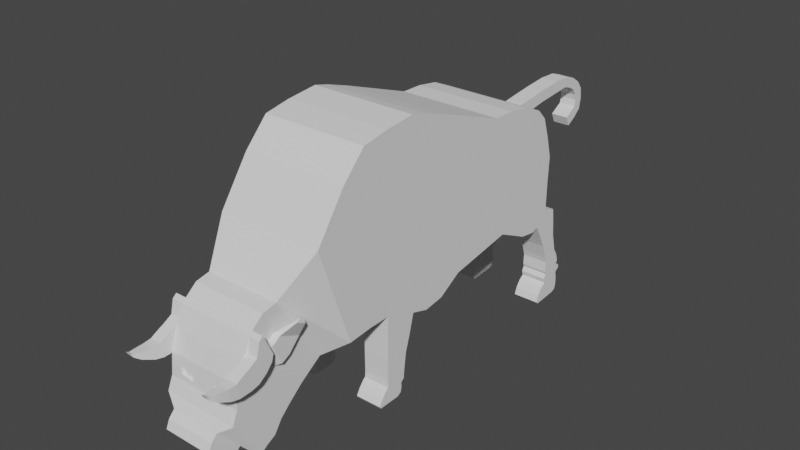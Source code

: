 # Source: bull.blend  (saved by Blender 2.91.10; exported with 4.5.12 LTS)
import bpy
from mathutils import Matrix  # noqa: F401  (used for matrix-valued properties, if any)

bpy.ops.wm.read_factory_settings(use_empty=True)
scene = bpy.context.scene
scene.name = 'Scene'

# ---- collections
col_collection = bpy.data.collections.new('Collection'); scene.collection.children.link(col_collection)

# ---- world
world_world = bpy.data.worlds.new('World'); scene.world = world_world
world_world.use_nodes = True; world_world.node_tree.nodes.clear()
_N = world_world.node_tree.nodes; _L = world_world.node_tree.links
n0 = _N.new('ShaderNodeOutputWorld'); n0.name = 'World Output'; n0.location = (300, 300)
n1 = _N.new('ShaderNodeBackground'); n1.name = 'Background'; n1.location = (10, 300)
n1.inputs[0].default_value = (0.05088, 0.05088, 0.05088, 1.0)
_L.new(n1.outputs[0], n0.inputs[0])
n0.is_active_output = True
world_world.color = (0.05088, 0.05088, 0.05088)
world_world.use_sun_shadow = False
world_world.sun_shadow_jitter_overblur = 0.0

# ---- meshes
me_cube_001 = bpy.data.meshes.new('Cube.001')
me_cube_001.from_pydata([(-1.0, 0.356, -1.448), (-1.0, -0.1392, 1.578), (-1.0, 1.649, -1.236), (-1.0, 1.33, 1.059), (1.0, 0.356, -1.448), (1.0, -0.1392, 1.578), (1.0, 1.649, -1.236), (1.0, 1.33, 1.059), (-1.0, 1.938, -1.371), (-1.0, 1.761, 1.054), (1.0, 1.938, -1.371), (1.0, 1.761, 1.054), (-1.0, 2.304, -1.545), (-1.0, 2.21, 0.9859), (1.0, 2.304, -1.545), (1.0, 2.21, 0.9859), (-1.0, 2.635, -1.595), (-1.0, 2.6, 0.8179), (1.0, 2.635, -1.595), (1.0, 2.6, 0.8179), (-1.0, 2.778, -1.545), (-1.0, 2.802, 0.6081), (1.0, 2.778, -1.545), (1.0, 2.802, 0.6081), (-1.0, 3.027, -1.264), (-1.0, 2.944, 0.1935), (1.0, 3.027, -1.264), (1.0, 2.944, 0.1935), (-1.0, 3.032, -0.7161), (-1.0, 3.055, -0.2136), (1.0, 3.032, -0.7161), (1.0, 3.055, -0.2136), (-1.0, -0.1055, -1.723), (-1.0, -0.6008, 1.727), (1.0, -0.1055, -1.723), (1.0, -0.6008, 1.727), (-1.0, -0.5042, -1.78), (-1.0, -0.8933, 1.8), (1.0, -0.5042, -1.78), (1.0, -0.8933, 1.8), (-1.0, -0.8467, -1.675), (-1.0, -1.483, 1.74), (1.0, -0.8467, -1.675), (1.0, -1.483, 1.74), (-1.0, -1.481, -1.449), (-1.0, -1.988, 1.647), (1.0, -1.481, -1.449), (1.0, -1.988, 1.647), (-1.0, -1.898, -1.453), (-1.0, -2.44, 1.172), (1.0, -1.898, -1.453), (1.0, -2.44, 1.172), (-1.0, -2.366, -1.494), (-1.0, -3.003, 0.3641), (1.0, -2.366, -1.494), (1.0, -3.003, 0.3641), (-0.7086, -2.751, -1.655), (-0.7086, -3.593, -0.3275), (0.7086, -2.751, -1.655), (0.7086, -3.593, -0.3275), (-0.7086, -3.162, -1.934), (-0.7086, -3.856, -0.3805), (0.7086, -3.162, -1.934), (0.7086, -3.856, -0.3805), (-0.7086, -3.435, -2.163), (-0.7086, -4.149, -0.6194), (0.7086, -3.435, -2.163), (0.7086, -4.149, -0.6194), (-0.7086, -3.628, -2.344), (-0.7086, -4.303, -0.9576), (0.7086, -3.628, -2.344), (0.7086, -4.303, -0.9576), (-0.7086, -3.771, -2.559), (-0.7086, -4.426, -1.32), (0.7086, -3.771, -2.559), (0.7086, -4.426, -1.32), (-0.7086, -3.933, -2.644), (-0.7086, -4.47, -1.72), (0.7086, -3.933, -2.644), (0.7086, -4.47, -1.72), (-0.7086, -4.1, -2.755), (-0.7086, -4.57, -1.957), (0.7086, -4.1, -2.755), (0.7086, -4.57, -1.957), (-0.4686, -4.233, -2.553), (-0.4686, -4.68, -2.116), (0.4686, -4.233, -2.553), (0.4686, -4.68, -2.116), (-0.4686, -4.355, -2.682), (-0.4686, -4.792, -2.237), (0.4686, -4.355, -2.682), (0.4686, -4.792, -2.237), (-0.4686, -4.488, -2.691), (-0.4686, -4.858, -2.389), (0.4686, -4.488, -2.691), (0.4686, -4.858, -2.389), (-0.4686, -4.652, -2.643), (-0.4686, -4.758, -2.527), (0.4686, -4.652, -2.643), (0.4686, -4.758, -2.527), (-0.7086, -3.509, -1.157), (0.7086, -3.509, -1.157), (-0.7086, -3.792, -1.391), (0.7086, -3.792, -1.391), (0.7086, -3.298, -2.048), (-0.7086, -3.298, -2.048), (-0.7086, -4.002, -0.5), (0.7086, -4.002, -0.5), (0.7086, -3.65, -1.274), (-0.7086, -3.65, -1.274), (-0.7086, -3.932, -1.067), (0.7086, -3.932, -1.067), (-0.7086, -4.075, -0.5597), (0.7086, -4.075, -0.5597), (0.7086, -3.721, -1.333), (0.7086, -3.826, -0.887), (-0.7086, -3.721, -1.333), (-0.7086, -3.826, -0.887), (-0.7086, -3.898, -0.9461), (0.7086, -3.898, -0.9461), (0.9208, -4.149, -0.6194), (0.9208, -3.932, -1.067), (0.9208, -4.075, -0.5597), (0.9208, -3.898, -0.9461), (0.7086, -4.207, -0.8661), (0.7086, -4.043, -1.195), (0.9208, -4.207, -0.8661), (0.9208, -4.043, -1.195), (0.7086, -4.365, -0.9587), (0.7086, -4.2, -1.307), (0.9208, -4.365, -0.9587), (0.9208, -4.2, -1.307), (0.7086, -4.493, -1.019), (0.7086, -4.348, -1.344), (0.9208, -4.493, -1.019), (0.9208, -4.348, -1.344), (0.7086, -4.616, -1.087), (0.7086, -4.574, -1.354), (0.9207, -4.616, -1.087), (0.9208, -4.574, -1.354), (0.717, -4.761, -1.1), (0.7096, -4.731, -1.317), (0.9123, -4.761, -1.1), (0.9197, -4.731, -1.317), (0.7395, -4.948, -1.09), (0.7306, -4.948, -1.217), (0.8898, -4.948, -1.09), (0.8987, -4.948, -1.217), (0.7577, -5.057, -1.083), (0.7544, -5.073, -1.126), (0.8716, -5.057, -1.083), (0.8749, -5.073, -1.126), (0.767, -5.12, -1.051), (0.767, -5.12, -1.051), (0.8623, -5.12, -1.051), (0.8623, -5.12, -1.051), (-0.9208, -4.149, -0.6194), (-0.9208, -3.932, -1.067), (-0.9208, -4.075, -0.5597), (-0.9208, -3.898, -0.9461), (-0.7086, -4.149, -0.6194), (-0.7086, -3.932, -1.067), (-0.7086, -4.075, -0.5597), (-0.7086, -3.898, -0.9461), (-0.9208, -4.207, -0.8661), (-0.9208, -4.043, -1.195), (-0.7086, -4.207, -0.8661), (-0.7086, -4.043, -1.195), (-0.9208, -4.365, -0.9587), (-0.9208, -4.2, -1.307), (-0.7086, -4.365, -0.9587), (-0.7086, -4.2, -1.307), (-0.9208, -4.493, -1.019), (-0.9208, -4.348, -1.344), (-0.7086, -4.493, -1.019), (-0.7086, -4.348, -1.344), (-0.9207, -4.616, -1.087), (-0.9208, -4.574, -1.354), (-0.7086, -4.616, -1.087), (-0.7086, -4.574, -1.354), (-0.9123, -4.761, -1.1), (-0.9197, -4.731, -1.317), (-0.717, -4.761, -1.1), (-0.7096, -4.731, -1.317), (-0.8898, -4.948, -1.09), (-0.8987, -4.948, -1.217), (-0.7395, -4.948, -1.09), (-0.7306, -4.948, -1.217), (-0.8716, -5.057, -1.083), (-0.8749, -5.073, -1.126), (-0.7577, -5.057, -1.083), (-0.7544, -5.073, -1.126), (-0.8623, -5.12, -1.051), (-0.8623, -5.12, -1.051), (-0.767, -5.12, -1.051), (-0.767, -5.12, -1.051), (0.0, 1.649, -1.236), (0.0, 1.33, 1.059), (0.0, 0.356, -1.448), (0.0, -0.1392, 1.578), (0.0, 1.938, -1.371), (0.0, 1.761, 1.054), (0.0, 2.304, -1.545), (0.0, 2.21, 0.9859), (0.0, 2.635, -1.595), (0.0, 2.6, 0.8179), (0.0, 2.778, -1.545), (0.0, 2.802, 0.6081), (0.0, 3.027, -1.264), (0.0, 2.944, 0.1935), (0.0, 3.032, -0.7161), (0.0, 3.055, -0.2136), (0.0, -0.1055, -1.723), (0.0, -0.6008, 1.727), (0.0, -0.5042, -1.78), (0.0, -0.8933, 1.8), (0.0, -0.8467, -1.675), (0.0, -1.483, 1.74), (0.0, -1.481, -1.449), (0.0, -1.988, 1.647), (0.0, -1.898, -1.453), (0.0, -2.44, 1.172), (0.0, -2.366, -1.494), (0.0, -3.003, 0.3641), (0.0, -2.751, -1.655), (0.0, -3.593, -0.3275), (0.0, -3.162, -1.934), (0.0, -3.856, -0.3805), (0.0, -3.435, -2.163), (0.0, -4.149, -0.6194), (0.0, -3.628, -2.344), (0.0, -4.303, -0.9576), (0.0, -3.771, -2.559), (0.0, -4.426, -1.32), (0.0, -3.933, -2.644), (0.0, -4.47, -1.72), (0.0, -4.1, -2.755), (0.0, -4.57, -1.957), (0.0, -4.233, -2.553), (0.0, -4.68, -2.116), (0.0, -4.355, -2.682), (0.0, -4.792, -2.237), (0.0, -4.488, -2.691), (0.0, -4.858, -2.389), (0.0, -4.652, -2.643), (0.0, -4.758, -2.527), (0.0, -4.002, -0.5), (0.0, -3.298, -2.048), (0.0, -4.075, -0.5597), (0.7086, -3.809, -2.579), (-0.7086, -3.809, -2.579), (-0.7086, -4.436, -1.415), (0.7086, -4.436, -1.415), (0.0, -4.436, -1.415), (0.0, -3.809, -2.579), (-0.2362, -4.47, -1.72), (-0.4724, -4.47, -1.72), (0.4724, -4.47, -1.72), (0.2362, -4.47, -1.72), (0.0, -4.448, -1.517), (0.0, -4.459, -1.619), (-0.7086, -4.459, -1.619), (-0.7086, -4.448, -1.517), (0.7086, -4.459, -1.619), (0.7086, -4.448, -1.517), (0.2362, -4.436, -1.415), (0.4724, -4.436, -1.415), (-0.4724, -4.436, -1.415), (-0.2362, -4.436, -1.415), (0.4724, -4.405, -1.517), (0.4724, -4.459, -1.619), (0.2362, -4.405, -1.517), (0.2362, -4.459, -1.619), (-0.2362, -4.405, -1.517), (-0.2362, -4.459, -1.619), (-0.4724, -4.405, -1.517), (-0.4724, -4.459, -1.619), (-0.4213, -4.416, -1.619), (-0.4724, -4.412, -1.588), (-0.2833, -4.416, -1.619), (-0.2362, -4.412, -1.588), (0.2362, -4.412, -1.588), (0.2963, -4.416, -1.619), (0.4142, -4.416, -1.619), (0.4724, -4.411, -1.588), (-0.5056, -4.448, -1.517), (-0.4724, -4.462, -1.651), (-0.2041, -4.448, -1.517), (-0.2362, -4.445, -1.494), (-0.5097, -4.459, -1.619), (-0.4724, -4.445, -1.497), (-0.2034, -4.459, -1.619), (-0.2362, -4.463, -1.653), (-0.4185, -4.445, -1.496), (0.4724, -4.444, -1.488), (0.2086, -4.459, -1.619), (0.2362, -4.445, -1.494), (0.5124, -4.459, -1.619), (0.4724, -4.463, -1.654), (0.2099, -4.448, -1.517), (0.2362, -4.462, -1.651), (0.5042, -4.448, -1.517), (0.8324, -3.826, -0.887), (0.8324, -3.65, -1.274), (0.7224, -3.721, -1.333), (0.7224, -3.898, -0.9461), (0.7086, -3.791, -0.8842), (0.7086, -3.497, -1.191), (0.8324, -3.791, -0.8842), (0.8324, -3.497, -1.191), (0.7086, -3.678, -0.7976), (0.7086, -3.291, -0.9725), (0.8324, -3.678, -0.7976), (0.8324, -3.291, -0.9725), (0.9215, -3.473, -0.6157), (0.9215, -3.29, -0.6982), (0.9799, -3.473, -0.6157), (0.9799, -3.29, -0.6982), (0.9387, -3.379, -0.5938), (0.9387, -3.304, -0.6275), (0.9626, -3.379, -0.5938), (0.9626, -3.304, -0.6275), (-0.8231, -3.565, -1.232), (-0.8231, -3.807, -0.8821), (-0.7086, -3.807, -0.8821), (-0.7086, -3.565, -1.232), (-0.7282, -3.898, -0.9461), (-0.8231, -3.826, -0.887), (-0.7282, -3.721, -1.333), (-0.8231, -3.65, -1.274), (-0.8231, -3.36, -1.068), (-0.8231, -3.722, -0.8447), (-0.7086, -3.36, -1.068), (-0.7086, -3.722, -0.8447), (-0.886, -3.292, -0.8036), (-0.886, -3.542, -0.7067), (-0.814, -3.292, -0.8036), (-0.814, -3.542, -0.7067), (-0.8659, -3.315, -0.6572), (-0.8659, -3.426, -0.6143), (-0.834, -3.315, -0.6572), (-0.834, -3.426, -0.6143), (-0.8592, -3.329, -0.6233), (-0.8592, -3.393, -0.5985), (-0.8407, -3.329, -0.6233), (-0.8407, -3.393, -0.5985), (0.3333, 2.802, 0.6081), (0.6667, 2.802, 0.6081), (0.3333, 2.944, 0.1935), (0.6667, 2.944, 0.1935), (1.0, 2.897, 0.3317), (1.0, 2.849, 0.4699), (-1.0, 2.897, 0.3317), (-1.0, 2.849, 0.4699), (-0.6667, 2.802, 0.6081), (-0.3333, 2.802, 0.6081), (-0.6667, 2.944, 0.1935), (-0.3333, 2.944, 0.1935), (2.557e-17, 2.813, 0.5851), (0.0, 2.897, 0.3317), (-0.6667, 2.849, 0.4699), (-0.6667, 2.897, 0.3317), (-0.3333, 2.849, 0.4699), (-0.3333, 2.897, 0.3317), (0.3333, 2.813, 0.5851), (0.3333, 2.897, 0.3317), (0.6667, 2.849, 0.4699), (0.6667, 2.897, 0.3317), (1.082e-17, 3.134, 0.6353), (-1.061e-17, 3.229, 0.4006), (0.3333, 3.134, 0.6353), (0.3333, 3.229, 0.4006), (1.667e-17, 3.738, 0.7074), (-3.03e-18, 3.758, 0.4805), (0.3333, 3.738, 0.7074), (0.3333, 3.758, 0.4805), (1.667e-17, 4.228, 0.751), (-3.03e-18, 4.248, 0.5241), (0.3333, 4.228, 0.751), (0.3333, 4.248, 0.5241), (4.545e-18, 4.591, 0.7355), (-6.061e-18, 4.543, 0.5495), (0.3333, 4.591, 0.7355), (0.3333, 4.543, 0.5495), (6.061e-18, 4.809, 0.6621), (0.0, 4.699, 0.4966), (0.3333, 4.809, 0.6621), (0.3333, 4.699, 0.4966), (6.061e-18, 4.998, 0.5367), (1.212e-17, 4.834, 0.4258), (0.3333, 4.998, 0.5367), (0.3333, 4.834, 0.4258), (2.121e-17, 5.122, 0.3715), (3.333e-17, 4.931, 0.2879), (0.3333, 5.122, 0.3715), (0.3333, 4.931, 0.2879), (2.273e-17, 5.148, 0.1617), (5.606e-17, 4.957, 0.1736), (0.3333, 5.148, 0.1617), (0.3333, 4.957, 0.1736), (7.576e-18, 5.112, -0.04924), (5.758e-17, 4.935, 0.03773), (0.3333, 5.112, -0.04924), (0.3333, 4.935, 0.03773), (8.272e-25, 4.951, -0.1898), (6.667e-17, 4.821, -0.02781), (0.3333, 4.951, -0.1898), (0.3333, 4.821, -0.02781), (-4.545e-18, 4.757, -0.3003), (6.818e-17, 4.675, -0.1109), (0.3333, 4.757, -0.3003), (0.3333, 4.675, -0.1109), (0.5, 0.356, -1.448), (0.5, 3.055, -0.2136), (0.5, -0.1055, -1.723), (0.5, -0.5042, -1.78), (0.5, -0.8467, -1.675), (0.5, -1.481, -1.449), (0.5, -1.898, -1.453), (0.5, -2.366, -1.494), (0.3543, -2.751, -1.655), (0.3543, -3.162, -1.934), (0.3543, -3.435, -2.163), (0.3543, -3.628, -2.344), (0.3543, -3.771, -2.559), (0.3543, -3.933, -2.644), (0.3543, -4.1, -2.755), (0.2343, -4.233, -2.553), (0.2343, -4.355, -2.682), (0.2343, -4.488, -2.691), (0.2343, -4.652, -2.643), (0.5, 1.649, -1.236), (0.5, 1.938, -1.371), (0.5, 2.304, -1.545), (0.5, 2.635, -1.595), (0.5, 2.778, -1.545), (0.5, 3.027, -1.264), (0.5, 3.032, -0.7161), (0.3543, -4.57, -1.957), (0.2343, -4.68, -2.116), (0.2343, -4.792, -2.237), (0.2343, -4.858, -2.389), (0.2343, -4.758, -2.527), (0.3543, -3.298, -2.048), (0.3543, -3.809, -2.579), (-0.5, 1.649, -1.236), (-0.5, 1.938, -1.371), (-0.5, 2.304, -1.545), (-0.5, 2.635, -1.595), (-0.5, 2.778, -1.545), (-0.5, 3.027, -1.264), (-0.5, 3.032, -0.7161), (-0.3543, -4.57, -1.957), (-0.2343, -4.68, -2.116), (-0.2343, -4.792, -2.237), (-0.2343, -4.858, -2.389), (-0.2343, -4.758, -2.527), (-0.3543, -3.298, -2.048), (-0.5, 0.356, -1.448), (-0.5, 3.055, -0.2136), (-0.5, -0.1055, -1.723), (-0.5, -0.5042, -1.78), (-0.5, -0.8467, -1.675), (-0.5, -1.481, -1.449), (-0.5, -1.898, -1.453), (-0.5, -2.366, -1.494), (-0.3543, -2.751, -1.655), (-0.3543, -3.162, -1.934), (-0.3543, -3.435, -2.163), (-0.3543, -3.628, -2.344), (-0.3543, -3.771, -2.559), (-0.3543, -3.933, -2.644), (-0.3543, -4.1, -2.755), (-0.2343, -4.233, -2.553), (-0.2343, -4.355, -2.682), (-0.2343, -4.488, -2.691), (-0.2343, -4.652, -2.643), (-0.3543, -3.809, -2.579), (-1.0, 2.869, -1.722), (1.0, 2.869, -1.722), (-1.0, 3.299, -1.361), (1.0, 3.299, -1.361), (0.5, 2.869, -1.722), (0.5, 3.299, -1.361), (-0.5, 2.869, -1.722), (-0.5, 3.299, -1.361), (-1.0, 2.944, -1.862), (1.0, 2.944, -1.862), (-1.0, 3.335, -1.666), (1.0, 3.335, -1.666), (0.5, 2.944, -1.862), (0.5, 3.335, -1.666), (-0.5, 2.944, -1.862), (-0.5, 3.335, -1.666), (-1.0, 3.038, -2.048), (1.0, 3.038, -2.048), (-1.0, 3.36, -1.932), (1.0, 3.36, -1.932), (0.5, 3.038, -2.048), (0.5, 3.36, -1.932), (-0.5, 3.038, -2.048), (-0.5, 3.36, -1.932), (-1.0, 3.145, -2.347), (1.0, 3.145, -2.347), (-1.0, 3.445, -2.288), (1.0, 3.445, -2.288), (0.5, 3.145, -2.347), (0.5, 3.445, -2.288), (-0.5, 3.145, -2.347), (-0.5, 3.445, -2.288), (-1.0, 3.173, -2.453), (1.0, 3.173, -2.453), (-1.0, 3.524, -2.411), (1.0, 3.524, -2.411), (0.5, 3.173, -2.453), (0.5, 3.524, -2.411), (-0.5, 3.173, -2.453), (-0.5, 3.524, -2.411), (-1.0, 3.164, -2.661), (1.0, 3.164, -2.661), (-1.0, 3.572, -2.567), (1.0, 3.572, -2.567), (0.5, 3.164, -2.661), (0.5, 3.572, -2.567), (-0.5, 3.164, -2.661), (-0.5, 3.572, -2.567), (-1.0, 3.187, -2.712), (1.0, 3.187, -2.712), (-1.0, 3.532, -2.642), (1.0, 3.532, -2.642), (0.5, 3.187, -2.712), (0.5, 3.532, -2.642), (-0.5, 3.187, -2.712), (-0.5, 3.532, -2.642), (-1.0, 3.135, -2.798), (1.0, 3.135, -2.798), (-1.0, 3.623, -2.682), (1.0, 3.623, -2.682), (0.5, 3.135, -2.798), (0.5, 3.623, -2.682), (-0.5, 3.135, -2.798), (-0.5, 3.623, -2.682), (-1.0, 3.149, -2.855), (1.0, 3.149, -2.855), (-1.0, 3.637, -2.751), (1.0, 3.637, -2.751), (0.5, 3.149, -2.855), (0.5, 3.637, -2.751), (-0.5, 3.149, -2.855), (-0.5, 3.637, -2.751), (-1.0, 3.165, -2.899), (1.0, 3.165, -2.899), (-1.0, 3.544, -2.811), (1.0, 3.544, -2.811), (0.5, 3.165, -2.899), (0.5, 3.544, -2.811), (-0.5, 3.165, -2.899), (-0.5, 3.544, -2.811), (-1.0, 3.067, -2.967), (1.0, 3.067, -2.967), (-1.0, 3.571, -2.976), (1.0, 3.571, -2.976), (0.5, 3.067, -2.967), (0.5, 3.571, -2.976), (-0.5, 3.067, -2.967), (-0.5, 3.571, -2.976), (-1.0, 2.974, -3.092), (1.0, 2.974, -3.092), (-1.0, 3.569, -3.089), (1.0, 3.569, -3.089), (0.5, 2.974, -3.092), (0.5, 3.569, -3.089), (-0.5, 2.974, -3.092), (-0.5, 3.569, -3.089), (-1.0, 2.923, -3.228), (1.0, 2.923, -3.228), (-1.0, 3.547, -3.192), (1.0, 3.547, -3.192), (0.5, 2.923, -3.228), (0.5, 3.547, -3.192), (-0.5, 2.923, -3.228), (-0.5, 3.547, -3.192), (-1.0, 2.965, -3.269), (1.0, 2.965, -3.269), (-1.0, 3.458, -3.232), (1.0, 3.458, -3.232), (0.5, 2.965, -3.269), (0.5, 3.458, -3.232), (-0.5, 2.965, -3.269), (-0.5, 3.458, -3.232), (0.5, -0.9391, -2.036), (1.0, -0.9391, -2.036), (0.5, -1.482, -1.878), (1.0, -1.482, -1.878), (-1.0, -0.9391, -2.036), (-1.0, -1.482, -1.878), (-0.5, -0.9391, -2.036), (-0.5, -1.482, -1.878), (0.5, -1.036, -2.354), (1.0, -1.036, -2.354), (0.5, -1.489, -2.279), (1.0, -1.489, -2.279), (-1.0, -1.036, -2.354), (-1.0, -1.489, -2.279), (-0.5, -1.036, -2.354), (-0.5, -1.489, -2.279), (0.5, -1.081, -2.718), (1.0, -1.081, -2.718), (0.5, -1.484, -2.7), (1.0, -1.484, -2.7), (-1.0, -1.081, -2.718), (-1.0, -1.484, -2.7), (-0.5, -1.081, -2.718), (-0.5, -1.484, -2.7), (0.5, -1.089, -2.835), (1.0, -1.089, -2.835), (0.5, -1.493, -2.817), (1.0, -1.493, -2.817), (-1.0, -1.089, -2.835), (-1.0, -1.493, -2.817), (-0.5, -1.089, -2.835), (-0.5, -1.493, -2.817), (0.5, -1.154, -2.883), (1.0, -1.154, -2.883), (0.5, -1.557, -2.873), (1.0, -1.557, -2.873), (-1.0, -1.154, -2.883), (-1.0, -1.557, -2.873), (-0.5, -1.154, -2.883), (-0.5, -1.557, -2.873), (0.5, -1.148, -2.981), (1.0, -1.148, -2.981), (0.5, -1.634, -2.971), (1.0, -1.634, -2.971), (-1.0, -1.148, -2.981), (-1.0, -1.634, -2.971), (-0.5, -1.148, -2.981), (-0.5, -1.634, -2.971), (0.5, -1.168, -3.071), (1.0, -1.168, -3.071), (0.5, -1.702, -3.086), (1.0, -1.702, -3.086), (-1.0, -1.168, -3.071), (-1.0, -1.702, -3.086), (-0.5, -1.168, -3.071), (-0.5, -1.702, -3.086), (0.5, -1.248, -3.121), (1.0, -1.248, -3.121), (0.5, -1.676, -3.127), (1.0, -1.676, -3.127), (-1.0, -1.248, -3.121), (-1.0, -1.676, -3.127), (-0.5, -1.248, -3.121), (-0.5, -1.676, -3.127)], [], [(0, 1, 3, 2), (7, 6, 10, 11), (6, 7, 5, 4), (412, 4, 34, 414), (431, 6, 4, 412), (197, 3, 1, 199), (11, 10, 14, 15), (445, 2, 8, 446), (197, 7, 11, 201), (2, 3, 9, 8), (447, 12, 16, 448), (446, 8, 12, 447), (201, 11, 15, 203), (8, 9, 13, 12), (205, 19, 23, 347, 346, 207), (203, 15, 19, 205), (12, 13, 17, 16), (15, 14, 18, 19), (23, 22, 26, 27, 350, 351), (16, 17, 21, 20), (19, 18, 22, 23), (448, 16, 20, 449), (209, 348, 349, 27, 31, 413, 211), (22, 435, 482, 479), (367, 350, 27, 349), (20, 21, 353, 352, 25, 24), (437, 413, 31, 30), (24, 25, 29, 28), (27, 26, 30, 31), (450, 24, 28, 451), (213, 33, 37, 215), (199, 1, 33, 213), (4, 5, 35, 34), (1, 0, 32, 33), (415, 38, 42, 416), (34, 35, 39, 38), (414, 34, 38, 415), (33, 32, 36, 37), (41, 40, 44, 45), (37, 36, 40, 41), (215, 37, 41, 217), (38, 39, 43, 42), (219, 45, 49, 221), (217, 41, 45, 219), (42, 43, 47, 46), (46, 417, 592, 593), (418, 50, 54, 419), (46, 47, 51, 50), (417, 46, 50, 418), (45, 44, 48, 49), (223, 53, 57, 225), (49, 48, 52, 53), (221, 49, 53, 223), (50, 51, 55, 54), (58, 59, 63, 101, 62), (54, 55, 59, 58), (419, 54, 58, 420), (53, 52, 56, 57), (443, 104, 66, 422), (420, 58, 62, 421), (57, 56, 60, 100, 61), (225, 57, 61, 227), (229, 65, 69, 231), (109, 105, 64, 102, 116), (248, 112, 65, 229), (113, 67, 120, 122), (423, 70, 74, 424), (66, 103, 111, 67, 71, 70), (422, 66, 70, 423), (65, 110, 102, 64, 68, 69), (444, 249, 78, 425), (69, 68, 72, 73), (231, 69, 73, 233), (70, 71, 75, 74), (235, 255, 256, 77, 81, 452, 237), (251, 250, 76, 77, 261, 262), (276, 289, 286), (249, 252, 264, 263, 79, 78), (426, 82, 86, 427), (78, 79, 83, 82), (425, 78, 82, 426), (77, 76, 80, 81), (85, 84, 88, 89), (81, 80, 84, 85), (452, 81, 85, 453), (82, 83, 87, 86), (454, 89, 93, 455), (453, 85, 89, 454), (86, 87, 91, 90), (427, 86, 90, 428), (429, 94, 98, 430), (90, 91, 95, 94), (428, 90, 94, 429), (89, 88, 92, 93), (476, 456, 97, 96), (93, 92, 96, 97), (455, 93, 97, 456), (94, 95, 99, 98), (104, 108, 114, 103, 66), (62, 101, 108, 104), (101, 63, 107, 115, 108), (227, 61, 106, 246), (118, 116, 102, 110), (61, 100, 109, 117, 106), (100, 60, 105, 109), (421, 62, 104, 443), (112, 118, 110, 65), (106, 117, 118, 112), (109, 116, 328, 329), (114, 119, 111, 103), (303, 108, 307, 309), (115, 107, 113, 119), (246, 106, 112, 248), (123, 122, 120, 121), (67, 111, 125, 124), (111, 119, 123, 121), (119, 113, 122, 123), (126, 124, 128, 130), (111, 121, 127, 125), (120, 67, 124, 126), (121, 120, 126, 127), (129, 131, 135, 133), (124, 125, 129, 128), (125, 127, 131, 129), (127, 126, 130, 131), (134, 132, 136, 138), (131, 130, 134, 135), (130, 128, 132, 134), (128, 129, 133, 132), (136, 137, 141, 140), (132, 133, 137, 136), (133, 135, 139, 137), (135, 134, 138, 139), (141, 143, 147, 145), (137, 139, 143, 141), (139, 138, 142, 143), (138, 136, 140, 142), (146, 144, 148, 150), (143, 142, 146, 147), (142, 140, 144, 146), (140, 141, 145, 144), (149, 151, 155, 153), (144, 145, 149, 148), (145, 147, 151, 149), (147, 146, 150, 151), (152, 153, 155, 154), (151, 150, 154, 155), (150, 148, 152, 154), (148, 149, 153, 152), (158, 156, 160, 162), (163, 162, 160, 161), (156, 157, 165, 164), (157, 159, 163, 161), (159, 158, 162, 163), (166, 164, 168, 170), (157, 161, 167, 165), (160, 156, 164, 166), (161, 160, 166, 167), (169, 171, 175, 173), (164, 165, 169, 168), (165, 167, 171, 169), (167, 166, 170, 171), (174, 172, 176, 178), (171, 170, 174, 175), (170, 168, 172, 174), (168, 169, 173, 172), (176, 177, 181, 180), (172, 173, 177, 176), (173, 175, 179, 177), (175, 174, 178, 179), (181, 183, 187, 185), (177, 179, 183, 181), (179, 178, 182, 183), (178, 176, 180, 182), (186, 184, 188, 190), (183, 182, 186, 187), (182, 180, 184, 186), (180, 181, 185, 184), (189, 191, 195, 193), (184, 185, 189, 188), (185, 187, 191, 189), (187, 186, 190, 191), (192, 193, 195, 194), (191, 190, 194, 195), (190, 188, 192, 194), (188, 189, 193, 192), (157, 156, 158, 159), (107, 246, 248, 113), (467, 226, 247, 457), (63, 227, 246, 107), (441, 243, 245, 442), (430, 442, 245, 244), (474, 240, 242, 475), (475, 242, 244, 476), (473, 238, 240, 474), (439, 239, 241, 440), (440, 241, 243, 441), (438, 237, 239, 439), (471, 234, 236, 472), (472, 236, 238, 473), (272, 295, 300), (79, 257, 258, 235, 237, 438, 83), (71, 231, 233, 75), (477, 254, 234, 471), (468, 228, 230, 469), (469, 230, 232, 470), (113, 248, 229, 67), (67, 229, 231, 71), (59, 225, 227, 63), (466, 224, 226, 467), (457, 247, 228, 468), (465, 222, 224, 466), (51, 221, 223, 55), (55, 223, 225, 59), (463, 218, 220, 464), (464, 220, 222, 465), (462, 216, 218, 463), (43, 217, 219, 47), (47, 219, 221, 51), (39, 215, 217, 43), (460, 212, 214, 461), (461, 214, 216, 462), (5, 199, 213, 35), (35, 213, 215, 39), (436, 208, 210, 437), (451, 459, 211, 210), (363, 359, 209, 357), (435, 206, 208, 436), (25, 356, 357, 209, 211, 459, 29), (434, 204, 206, 435), (13, 203, 205, 17), (17, 205, 207, 355, 354, 21), (9, 201, 203, 13), (432, 200, 202, 433), (433, 202, 204, 434), (3, 197, 201, 9), (431, 196, 200, 432), (7, 197, 199, 5), (445, 196, 198, 458), (458, 198, 212, 460), (470, 232, 254, 477), (75, 233, 253, 265, 266, 252), (74, 75, 252, 249), (233, 73, 251, 267, 268, 253), (73, 72, 250, 251), (424, 74, 249, 444), (263, 297, 298, 257, 79), (270, 283, 282, 272, 300, 298), (252, 266, 294, 301, 264), (264, 301, 297, 263), (266, 265, 296, 294), (269, 271, 281, 282, 283, 284), (265, 253, 259, 299, 296), (271, 299, 295, 272, 281), (260, 291, 292, 255, 235), (274, 279, 277, 276, 286, 292), (253, 268, 288, 287, 259), (259, 287, 291, 260), (268, 267, 290, 293, 288), (273, 275, 278, 277, 279, 280), (267, 251, 262, 285, 290), (275, 285, 289, 276, 278), (277, 278, 276), (280, 279, 274), (282, 281, 272), (284, 283, 270), (287, 288, 273), (286, 289, 261, 77, 256), (290, 285, 275), (291, 287, 273, 280, 274), (292, 291, 274), (289, 285, 262, 261), (288, 293, 290, 275, 273), (292, 286, 256, 255), (297, 301, 269, 284, 270), (298, 297, 270), (295, 299, 259, 260), (294, 296, 271, 269), (298, 300, 258, 257), (300, 295, 260, 235, 258), (301, 294, 269), (296, 299, 271), (303, 302, 305, 304), (114, 108, 303, 304), (115, 119, 305, 302), (119, 114, 304, 305), (306, 308, 312, 310), (108, 115, 306, 307), (115, 302, 308, 306), (302, 303, 309, 308), (310, 312, 316, 314), (307, 306, 310, 311), (309, 307, 311, 313), (308, 309, 313, 312), (317, 315, 319, 321), (311, 310, 314, 315), (313, 311, 315, 317), (312, 313, 317, 316), (319, 318, 320, 321), (316, 317, 321, 320), (314, 316, 320, 318), (315, 314, 318, 319), (117, 109, 325, 324), (327, 117, 324, 323), (109, 329, 322, 325), (324, 325, 332, 333), (329, 327, 323, 322), (118, 117, 327, 326), (116, 118, 326, 328), (327, 329, 328, 326), (331, 333, 337, 335), (325, 322, 330, 332), (323, 324, 333, 331), (322, 323, 331, 330), (337, 336, 340, 341), (330, 331, 335, 334), (333, 332, 336, 337), (332, 330, 334, 336), (340, 338, 342, 344), (336, 334, 338, 340), (335, 337, 341, 339), (334, 335, 339, 338), (345, 344, 342, 343), (339, 341, 345, 343), (338, 339, 343, 342), (341, 340, 344, 345), (352, 361, 356, 25), (361, 363, 357, 356), (21, 354, 360, 353), (353, 360, 361, 352), (354, 355, 362, 360), (360, 362, 363, 361), (355, 207, 358, 362), (362, 358, 359, 363), (359, 365, 348, 209), (365, 367, 349, 348), (207, 346, 364, 358), (358, 364, 370, 368), (346, 347, 366, 364), (364, 366, 367, 365), (347, 23, 351, 366), (366, 351, 350, 367), (371, 369, 373, 375), (364, 365, 371, 370), (359, 358, 368, 369), (365, 359, 369, 371), (372, 374, 378, 376), (370, 371, 375, 374), (368, 370, 374, 372), (369, 368, 372, 373), (377, 376, 380, 381), (373, 372, 376, 377), (375, 373, 377, 379), (374, 375, 379, 378), (383, 381, 385, 387), (379, 377, 381, 383), (378, 379, 383, 382), (376, 378, 382, 380), (384, 386, 390, 388), (382, 383, 387, 386), (380, 382, 386, 384), (381, 380, 384, 385), (391, 389, 393, 395), (385, 384, 388, 389), (387, 385, 389, 391), (386, 387, 391, 390), (394, 395, 399, 398), (390, 391, 395, 394), (388, 390, 394, 392), (389, 388, 392, 393), (396, 398, 402, 400), (392, 394, 398, 396), (393, 392, 396, 397), (395, 393, 397, 399), (403, 401, 405, 407), (397, 396, 400, 401), (399, 397, 401, 403), (398, 399, 403, 402), (404, 406, 410, 408), (402, 403, 407, 406), (400, 402, 406, 404), (401, 400, 404, 405), (408, 410, 411, 409), (405, 404, 408, 409), (407, 405, 409, 411), (406, 407, 411, 410), (232, 424, 444, 254), (6, 431, 432, 10), (14, 433, 434, 18), (10, 432, 433, 14), (18, 434, 435, 22), (435, 436, 483, 482), (26, 436, 437, 30), (83, 438, 439, 87), (91, 440, 441, 95), (87, 439, 440, 91), (98, 99, 442, 430), (95, 441, 442, 99), (226, 421, 443, 247), (240, 428, 429, 242), (242, 429, 430, 244), (238, 427, 428, 240), (234, 425, 426, 236), (236, 426, 427, 238), (254, 444, 425, 234), (228, 422, 423, 230), (230, 423, 424, 232), (224, 420, 421, 226), (247, 443, 422, 228), (222, 419, 420, 224), (218, 417, 418, 220), (220, 418, 419, 222), (216, 416, 417, 218), (212, 414, 415, 214), (214, 415, 416, 216), (210, 211, 413, 437), (196, 431, 412, 198), (198, 412, 414, 212), (72, 470, 477, 250), (0, 458, 460, 32), (2, 445, 458, 0), (28, 29, 459, 451), (36, 461, 462, 40), (32, 460, 461, 36), (44, 40, 594, 595), (48, 464, 465, 52), (44, 463, 464, 48), (52, 465, 466, 56), (105, 457, 468, 64), (56, 466, 467, 60), (68, 469, 470, 72), (64, 468, 469, 68), (250, 477, 471, 76), (80, 472, 473, 84), (76, 471, 472, 80), (84, 473, 474, 88), (92, 475, 476, 96), (88, 474, 475, 92), (60, 467, 457, 105), (243, 455, 456, 245), (244, 245, 456, 476), (239, 453, 454, 241), (241, 454, 455, 243), (237, 452, 453, 239), (208, 450, 451, 210), (206, 449, 450, 208), (204, 448, 449, 206), (200, 446, 447, 202), (202, 447, 448, 204), (196, 445, 446, 200), (484, 478, 486, 492), (481, 479, 487, 489), (24, 450, 485, 480), (450, 449, 484, 485), (20, 24, 480, 478), (436, 26, 481, 483), (449, 20, 478, 484), (26, 22, 479, 481), (487, 490, 498, 495), (490, 491, 499, 498), (485, 484, 492, 493), (483, 481, 489, 491), (478, 480, 488, 486), (480, 485, 493, 488), (482, 483, 491, 490), (479, 482, 490, 487), (496, 501, 509, 504), (494, 496, 504, 502), (489, 487, 495, 497), (492, 486, 494, 500), (493, 492, 500, 501), (491, 489, 497, 499), (486, 488, 496, 494), (488, 493, 501, 496), (507, 505, 513, 515), (509, 508, 516, 517), (498, 499, 507, 506), (495, 498, 506, 503), (497, 495, 503, 505), (500, 494, 502, 508), (501, 500, 508, 509), (499, 497, 505, 507), (513, 511, 519, 521), (511, 514, 522, 519), (502, 504, 512, 510), (504, 509, 517, 512), (506, 507, 515, 514), (503, 506, 514, 511), (505, 503, 511, 513), (508, 502, 510, 516), (519, 522, 530, 527), (522, 523, 531, 530), (516, 510, 518, 524), (517, 516, 524, 525), (515, 513, 521, 523), (510, 512, 520, 518), (512, 517, 525, 520), (514, 515, 523, 522), (526, 528, 536, 534), (531, 529, 537, 539), (521, 519, 527, 529), (524, 518, 526, 532), (525, 524, 532, 533), (523, 521, 529, 531), (518, 520, 528, 526), (520, 525, 533, 528), (541, 540, 548, 549), (540, 534, 542, 548), (528, 533, 541, 536), (530, 531, 539, 538), (527, 530, 538, 535), (529, 527, 535, 537), (532, 526, 534, 540), (533, 532, 540, 541), (543, 546, 554, 551), (546, 547, 555, 554), (539, 537, 545, 547), (534, 536, 544, 542), (536, 541, 549, 544), (538, 539, 547, 546), (535, 538, 546, 543), (537, 535, 543, 545), (554, 555, 563, 562), (552, 557, 565, 560), (545, 543, 551, 553), (548, 542, 550, 556), (549, 548, 556, 557), (547, 545, 553, 555), (542, 544, 552, 550), (544, 549, 557, 552), (563, 561, 569, 571), (565, 564, 572, 573), (551, 554, 562, 559), (553, 551, 559, 561), (556, 550, 558, 564), (557, 556, 564, 565), (555, 553, 561, 563), (550, 552, 560, 558), (572, 566, 574, 580), (569, 567, 575, 577), (558, 560, 568, 566), (560, 565, 573, 568), (562, 563, 571, 570), (559, 562, 570, 567), (561, 559, 567, 569), (564, 558, 566, 572), (575, 578, 586, 583), (578, 579, 587, 586), (573, 572, 580, 581), (571, 569, 577, 579), (566, 568, 576, 574), (568, 573, 581, 576), (570, 571, 579, 578), (567, 570, 578, 575), (588, 582, 584, 589), (583, 586, 587, 585), (577, 575, 583, 585), (580, 574, 582, 588), (581, 580, 588, 589), (579, 577, 585, 587), (574, 576, 584, 582), (576, 581, 589, 584), (594, 596, 604, 602), (596, 597, 605, 604), (462, 463, 597, 596), (40, 462, 596, 594), (42, 46, 593, 591), (416, 42, 591, 590), (463, 44, 595, 597), (417, 416, 590, 592), (598, 599, 607, 606), (603, 602, 610, 611), (591, 593, 601, 599), (593, 592, 600, 601), (597, 595, 603, 605), (592, 590, 598, 600), (595, 594, 602, 603), (590, 591, 599, 598), (608, 606, 614, 616), (613, 611, 619, 621), (604, 605, 613, 612), (602, 604, 612, 610), (599, 601, 609, 607), (601, 600, 608, 609), (605, 603, 611, 613), (600, 598, 606, 608), (617, 616, 624, 625), (615, 617, 625, 623), (611, 610, 618, 619), (606, 607, 615, 614), (612, 613, 621, 620), (610, 612, 620, 618), (607, 609, 617, 615), (609, 608, 616, 617), (626, 628, 636, 634), (628, 629, 637, 636), (621, 619, 627, 629), (616, 614, 622, 624), (619, 618, 626, 627), (614, 615, 623, 622), (620, 621, 629, 628), (618, 620, 628, 626), (635, 634, 642, 643), (632, 630, 638, 640), (623, 625, 633, 631), (625, 624, 632, 633), (629, 627, 635, 637), (624, 622, 630, 632), (627, 626, 634, 635), (622, 623, 631, 630), (640, 638, 646, 648), (645, 643, 651, 653), (630, 631, 639, 638), (636, 637, 645, 644), (634, 636, 644, 642), (631, 633, 641, 639), (633, 632, 640, 641), (637, 635, 643, 645), (646, 647, 649, 648), (650, 652, 653, 651), (643, 642, 650, 651), (638, 639, 647, 646), (644, 645, 653, 652), (642, 644, 652, 650), (639, 641, 649, 647), (641, 640, 648, 649)])
_uv = me_cube_001.uv_layers.new(name='UVMap')
_uv.uv.foreach_set('vector', [0.375, 0.0, 0.625, 0.0, 0.625, 0.25, 0.375, 0.25, 0.625, 0.5, 0.375, 0.5, 0.375, 0.5, 0.625, 0.5, 0.375, 0.5, 0.625, 0.5, 0.625, 0.75, 0.375, 0.75, 0.3125, 0.75, 0.375, 0.75, 0.375, 0.75, 0.3125, 0.75, 0.3125, 0.5, 0.375, 0.5, 0.375, 0.75, 0.3125, 0.75, 0.75, 0.5, 0.875, 0.5, 0.875, 0.75, 0.75, 0.75, 0.625, 0.5, 0.375, 0.5, 0.375, 0.5, 0.625, 0.5, 0.1875, 0.5, 0.125, 0.5, 0.125, 0.5, 0.1875, 0.5, 0.75, 0.5, 0.625, 0.5, 0.625, 0.5, 0.75, 0.5, 0.375, 0.25, 0.625, 0.25, 0.625, 0.25, 0.375, 0.25, 0.1875, 0.5, 0.125, 0.5, 0.125, 0.5, 0.1875, 0.5, 0.1875, 0.5, 0.125, 0.5, 0.125, 0.5, 0.1875, 0.5, 0.75, 0.5, 0.625, 0.5, 0.625, 0.5, 0.75, 0.5, 0.375, 0.25, 0.625, 0.25, 0.625, 0.25, 0.375, 0.25, 0.75, 0.5, 0.625, 0.5, 0.625, 0.5, 0.6667, 0.5, 0.7083, 0.5, 0.75, 0.5, 0.75, 0.5, 0.625, 0.5, 0.625, 0.5, 0.75, 0.5, 0.375, 0.25, 0.625, 0.25, 0.625, 0.25, 0.375, 0.25, 0.625, 0.5, 0.375, 0.5, 0.375, 0.5, 0.625, 0.5, 0.625, 0.5, 0.375, 0.5, 0.375, 0.5, 0.625, 0.5, 0.625, 0.5, 0.625, 0.5, 0.375, 0.25, 0.625, 0.25, 0.625, 0.25, 0.375, 0.25, 0.625, 0.5, 0.375, 0.5, 0.375, 0.5, 0.625, 0.5, 0.1875, 0.5, 0.125, 0.5, 0.125, 0.5, 0.1875, 0.5, 0.75, 0.5, 0.7083, 0.5, 0.6667, 0.5, 0.625, 0.5, 0.625, 0.5, 0.6875, 0.5, 0.75, 0.5, 0.375, 0.5, 0.3125, 0.5, 0.3125, 0.5, 0.375, 0.5, 0.6667, 0.5, 0.625, 0.5, 0.625, 0.5, 0.6667, 0.5, 0.375, 0.25, 0.625, 0.25, 0.625, 0.25, 0.625, 0.25, 0.625, 0.25, 0.375, 0.25, 0.375, 0.4375, 0.625, 0.4375, 0.625, 0.5, 0.375, 0.5, 0.375, 0.25, 0.625, 0.25, 0.625, 0.25, 0.375, 0.25, 0.625, 0.5, 0.375, 0.5, 0.375, 0.5, 0.625, 0.5, 0.1875, 0.5, 0.125, 0.5, 0.125, 0.5, 0.1875, 0.5, 0.75, 0.75, 0.875, 0.75, 0.875, 0.75, 0.75, 0.75, 0.75, 0.75, 0.875, 0.75, 0.875, 0.75, 0.75, 0.75, 0.375, 0.75, 0.625, 0.75, 0.625, 0.75, 0.375, 0.75, 0.625, 0.0, 0.375, 0.0, 0.375, 0.0, 0.625, 0.0, 0.3125, 0.75, 0.375, 0.75, 0.375, 0.75, 0.3125, 0.75, 0.375, 0.75, 0.625, 0.75, 0.625, 0.75, 0.375, 0.75, 0.3125, 0.75, 0.375, 0.75, 0.375, 0.75, 0.3125, 0.75, 0.625, 0.0, 0.375, 0.0, 0.375, 0.0, 0.625, 0.0, 0.625, 0.0, 0.375, 0.0, 0.375, 0.0, 0.625, 0.0, 0.625, 0.0, 0.375, 0.0, 0.375, 0.0, 0.625, 0.0, 0.75, 0.75, 0.875, 0.75, 0.875, 0.75, 0.75, 0.75, 0.375, 0.75, 0.625, 0.75, 0.625, 0.75, 0.375, 0.75, 0.75, 0.75, 0.875, 0.75, 0.875, 0.75, 0.75, 0.75, 0.75, 0.75, 0.875, 0.75, 0.875, 0.75, 0.75, 0.75, 0.375, 0.75, 0.625, 0.75, 0.625, 0.75, 0.375, 0.75, 0.375, 0.75, 0.3125, 0.75, 0.3125, 0.75, 0.375, 0.75, 0.3125, 0.75, 0.375, 0.75, 0.375, 0.75, 0.3125, 0.75, 0.375, 0.75, 0.625, 0.75, 0.625, 0.75, 0.375, 0.75, 0.3125, 0.75, 0.375, 0.75, 0.375, 0.75, 0.3125, 0.75, 0.625, 0.0, 0.375, 0.0, 0.375, 0.0, 0.625, 0.0, 0.75, 0.75, 0.875, 0.75, 0.875, 0.75, 0.75, 0.75, 0.625, 0.0, 0.375, 0.0, 0.375, 0.0, 0.625, 0.0, 0.75, 0.75, 0.875, 0.75, 0.875, 0.75, 0.75, 0.75, 0.375, 0.75, 0.625, 0.75, 0.625, 0.75, 0.375, 0.75, 0.375, 0.75, 0.625, 0.75, 0.625, 0.75, 0.5, 0.75, 0.375, 0.75, 0.375, 0.75, 0.625, 0.75, 0.625, 0.75, 0.375, 0.75, 0.3125, 0.75, 0.375, 0.75, 0.375, 0.75, 0.3125, 0.75, 0.625, 0.0, 0.375, 0.0, 0.375, 0.0, 0.625, 0.0, 0.3125, 0.75, 0.375, 0.75, 0.375, 0.75, 0.3125, 0.75, 0.3125, 0.75, 0.375, 0.75, 0.375, 0.75, 0.3125, 0.75, 0.625, 0.0, 0.375, 0.0, 0.375, 0.0, 0.5, 0.0, 0.625, 0.0, 0.75, 0.75, 0.875, 0.75, 0.875, 0.75, 0.75, 0.75, 0.75, 0.75, 0.875, 0.75, 0.875, 0.75, 0.75, 0.75, 0.5, 0.0, 0.375, 0.0, 0.375, 0.0, 0.5, 0.0, 0.5, 0.0, 0.75, 0.75, 0.875, 0.75, 0.875, 0.75, 0.75, 0.75, 0.625, 0.75, 0.625, 0.75, 0.625, 0.75, 0.625, 0.75, 0.3125, 0.75, 0.375, 0.75, 0.375, 0.75, 0.3125, 0.75, 0.375, 0.75, 0.5, 0.75, 0.5625, 0.75, 0.625, 0.75, 0.625, 0.75, 0.375, 0.75, 0.3125, 0.75, 0.375, 0.75, 0.375, 0.75, 0.3125, 0.75, 0.625, 0.0, 0.5625, 0.0, 0.5, 0.0, 0.375, 0.0, 0.375, 0.0, 0.625, 0.0, 0.3125, 0.75, 0.375, 0.75, 0.375, 0.75, 0.3125, 0.75, 0.625, 0.0, 0.375, 0.0, 0.375, 0.0, 0.625, 0.0, 0.75, 0.75, 0.875, 0.75, 0.875, 0.75, 0.75, 0.75, 0.375, 0.75, 0.625, 0.75, 0.625, 0.75, 0.375, 0.75, 0.75, 0.75, 0.7917, 0.75, 0.8333, 0.75, 0.875, 0.75, 0.875, 0.75, 0.8125, 0.75, 0.75, 0.75, 0.625, 0.0, 0.375, 0.0, 0.375, 0.0, 0.625, 0.0, 0.625, 0.0, 0.625, 0.0, 0.8333, 0.75, 0.8399, 0.75, 0.8333, 0.75, 0.375, 0.75, 0.625, 0.75, 0.625, 0.75, 0.625, 0.75, 0.625, 0.75, 0.375, 0.75, 0.3125, 0.75, 0.375, 0.75, 0.375, 0.75, 0.3125, 0.75, 0.375, 0.75, 0.625, 0.75, 0.625, 0.75, 0.375, 0.75, 0.3125, 0.75, 0.375, 0.75, 0.375, 0.75, 0.3125, 0.75, 0.625, 0.0, 0.375, 0.0, 0.375, 0.0, 0.625, 0.0, 0.625, 0.0, 0.375, 0.0, 0.375, 0.0, 0.625, 0.0, 0.625, 0.0, 0.375, 0.0, 0.375, 0.0, 0.625, 0.0, 0.8125, 0.75, 0.875, 0.75, 0.875, 0.75, 0.8125, 0.75, 0.375, 0.75, 0.625, 0.75, 0.625, 0.75, 0.375, 0.75, 0.8125, 0.75, 0.875, 0.75, 0.875, 0.75, 0.8125, 0.75, 0.8125, 0.75, 0.875, 0.75, 0.875, 0.75, 0.8125, 0.75, 0.375, 0.75, 0.625, 0.75, 0.625, 0.75, 0.375, 0.75, 0.3125, 0.75, 0.375, 0.75, 0.375, 0.75, 0.3125, 0.75, 0.3125, 0.75, 0.375, 0.75, 0.375, 0.75, 0.3125, 0.75, 0.375, 0.75, 0.625, 0.75, 0.625, 0.75, 0.375, 0.75, 0.3125, 0.75, 0.375, 0.75, 0.375, 0.75, 0.3125, 0.75, 0.625, 0.0, 0.375, 0.0, 0.375, 0.0, 0.625, 0.0, 0.375, 0.9375, 0.625, 0.9375, 0.625, 1.0, 0.375, 1.0, 0.625, 0.0, 0.375, 0.0, 0.375, 0.0, 0.625, 0.0, 0.8125, 0.75, 0.875, 0.75, 0.875, 0.75, 0.8125, 0.75, 0.375, 0.75, 0.625, 0.75, 0.625, 0.75, 0.375, 0.75, 0.375, 0.75, 0.5, 0.75, 0.5, 0.75, 0.5, 0.75, 0.375, 0.75, 0.375, 0.75, 0.5, 0.75, 0.5, 0.75, 0.375, 0.75, 0.5, 0.75, 0.625, 0.75, 0.625, 0.75, 0.5625, 0.75, 0.5, 0.75, 0.75, 0.75, 0.875, 0.75, 0.875, 0.75, 0.75, 0.75, 0.5625, 0.0, 0.5, 0.0, 0.5, 0.0, 0.5625, 0.0, 0.625, 0.0, 0.5, 0.0, 0.5, 0.0, 0.5625, 0.0, 0.625, 0.0, 0.5, 0.0, 0.375, 0.0, 0.375, 0.0, 0.5, 0.0, 0.3125, 0.75, 0.375, 0.75, 0.375, 0.75, 0.3125, 0.75, 0.625, 0.0, 0.5625, 0.0, 0.5625, 0.0, 0.625, 0.0, 0.625, 0.0, 0.5625, 0.0, 0.5625, 0.0, 0.625, 0.0, 0.5, 0.0, 0.5, 0.0, 0.5, 0.0, 0.5, 0.0, 0.5, 0.75, 0.5625, 0.75, 0.5625, 0.75, 0.5, 0.75, 0.5, 0.75, 0.5, 0.75, 0.5, 0.75, 0.5, 0.75, 0.5625, 0.75, 0.625, 0.75, 0.625, 0.75, 0.5625, 0.75, 0.75, 0.75, 0.875, 0.75, 0.875, 0.75, 0.75, 0.75, 0.5625, 0.75, 0.625, 0.75, 0.625, 0.75, 0.5625, 0.75, 0.625, 0.75, 0.5625, 0.75, 0.5625, 0.75, 0.625, 0.75, 0.5625, 0.75, 0.5625, 0.75, 0.5625, 0.75, 0.5625, 0.75, 0.5625, 0.75, 0.625, 0.75, 0.625, 0.75, 0.5625, 0.75, 0.625, 0.75, 0.625, 0.75, 0.625, 0.75, 0.625, 0.75, 0.5625, 0.75, 0.5625, 0.75, 0.5625, 0.75, 0.5625, 0.75, 0.625, 0.75, 0.625, 0.75, 0.625, 0.75, 0.625, 0.75, 0.5625, 0.75, 0.625, 0.75, 0.625, 0.75, 0.5625, 0.75, 0.5625, 0.75, 0.5625, 0.75, 0.5625, 0.75, 0.5625, 0.75, 0.625, 0.75, 0.5625, 0.75, 0.5625, 0.75, 0.625, 0.75, 0.5625, 0.75, 0.5625, 0.75, 0.5625, 0.75, 0.5625, 0.75, 0.5625, 0.75, 0.625, 0.75, 0.625, 0.75, 0.5625, 0.75, 0.625, 0.75, 0.625, 0.75, 0.625, 0.75, 0.625, 0.75, 0.5625, 0.75, 0.625, 0.75, 0.625, 0.75, 0.5625, 0.75, 0.625, 0.75, 0.625, 0.75, 0.625, 0.75, 0.625, 0.75, 0.625, 0.75, 0.5625, 0.75, 0.5625, 0.75, 0.625, 0.75, 0.625, 0.75, 0.5625, 0.75, 0.5625, 0.75, 0.625, 0.75, 0.625, 0.75, 0.5625, 0.75, 0.5625, 0.75, 0.625, 0.75, 0.5625, 0.75, 0.5625, 0.75, 0.5625, 0.75, 0.5625, 0.75, 0.5625, 0.75, 0.625, 0.75, 0.625, 0.75, 0.5625, 0.75, 0.5625, 0.75, 0.5625, 0.75, 0.5625, 0.75, 0.5625, 0.75, 0.5625, 0.75, 0.5625, 0.75, 0.5625, 0.75, 0.5625, 0.75, 0.5625, 0.75, 0.625, 0.75, 0.625, 0.75, 0.5625, 0.75, 0.625, 0.75, 0.625, 0.75, 0.625, 0.75, 0.625, 0.75, 0.625, 0.75, 0.625, 0.75, 0.625, 0.75, 0.625, 0.75, 0.5625, 0.75, 0.625, 0.75, 0.625, 0.75, 0.5625, 0.75, 0.625, 0.75, 0.625, 0.75, 0.625, 0.75, 0.625, 0.75, 0.625, 0.75, 0.5625, 0.75, 0.5625, 0.75, 0.625, 0.75, 0.5625, 0.75, 0.5625, 0.75, 0.5625, 0.75, 0.5625, 0.75, 0.625, 0.75, 0.5625, 0.75, 0.5625, 0.75, 0.625, 0.75, 0.5625, 0.75, 0.5625, 0.75, 0.5625, 0.75, 0.5625, 0.75, 0.5625, 0.75, 0.625, 0.75, 0.625, 0.75, 0.5625, 0.75, 0.625, 0.75, 0.5625, 0.75, 0.5625, 0.75, 0.625, 0.75, 0.5625, 0.75, 0.625, 0.75, 0.625, 0.75, 0.5625, 0.75, 0.625, 0.75, 0.625, 0.75, 0.625, 0.75, 0.625, 0.75, 0.625, 0.75, 0.5625, 0.75, 0.5625, 0.75, 0.625, 0.75, 0.625, 0.75, 0.625, 0.75, 0.625, 0.75, 0.625, 0.75, 0.5625, 0.75, 0.625, 0.75, 0.625, 0.75, 0.5625, 0.75, 0.625, 0.75, 0.5625, 0.75, 0.5625, 0.75, 0.625, 0.75, 0.5625, 0.75, 0.5625, 0.75, 0.5625, 0.75, 0.5625, 0.75, 0.5625, 0.75, 0.625, 0.75, 0.625, 0.75, 0.5625, 0.75, 0.625, 0.75, 0.625, 0.75, 0.625, 0.75, 0.625, 0.75, 0.5625, 0.75, 0.5625, 0.75, 0.5625, 0.75, 0.5625, 0.75, 0.625, 0.75, 0.625, 0.75, 0.625, 0.75, 0.625, 0.75, 0.5625, 0.75, 0.625, 0.75, 0.625, 0.75, 0.5625, 0.75, 0.5625, 0.75, 0.5625, 0.75, 0.5625, 0.75, 0.5625, 0.75, 0.625, 0.75, 0.5625, 0.75, 0.5625, 0.75, 0.625, 0.75, 0.5625, 0.75, 0.5625, 0.75, 0.5625, 0.75, 0.5625, 0.75, 0.5625, 0.75, 0.625, 0.75, 0.625, 0.75, 0.5625, 0.75, 0.625, 0.75, 0.625, 0.75, 0.625, 0.75, 0.625, 0.75, 0.5625, 0.75, 0.625, 0.75, 0.625, 0.75, 0.5625, 0.75, 0.625, 0.75, 0.625, 0.75, 0.625, 0.75, 0.625, 0.75, 0.625, 0.75, 0.5625, 0.75, 0.5625, 0.75, 0.625, 0.75, 0.625, 0.75, 0.5625, 0.75, 0.5625, 0.75, 0.625, 0.75, 0.625, 0.75, 0.5625, 0.75, 0.5625, 0.75, 0.625, 0.75, 0.5625, 0.75, 0.5625, 0.75, 0.5625, 0.75, 0.5625, 0.75, 0.5625, 0.75, 0.625, 0.75, 0.625, 0.75, 0.5625, 0.75, 0.5625, 0.75, 0.5625, 0.75, 0.5625, 0.75, 0.5625, 0.75, 0.5625, 0.75, 0.5625, 0.75, 0.5625, 0.75, 0.5625, 0.75, 0.5625, 0.75, 0.625, 0.75, 0.625, 0.75, 0.5625, 0.75, 0.625, 0.75, 0.625, 0.75, 0.625, 0.75, 0.625, 0.75, 0.625, 0.75, 0.625, 0.75, 0.625, 0.75, 0.625, 0.75, 0.5625, 0.75, 0.625, 0.75, 0.625, 0.75, 0.5625, 0.75, 0.625, 0.75, 0.625, 0.75, 0.625, 0.75, 0.625, 0.75, 0.625, 0.75, 0.5625, 0.75, 0.5625, 0.75, 0.625, 0.75, 0.5625, 0.75, 0.5625, 0.75, 0.5625, 0.75, 0.5625, 0.75, 0.625, 0.75, 0.5625, 0.75, 0.5625, 0.75, 0.625, 0.75, 0.5625, 0.75, 0.5625, 0.75, 0.5625, 0.75, 0.5625, 0.75, 0.5625, 0.75, 0.625, 0.75, 0.625, 0.75, 0.5625, 0.75, 0.625, 0.75, 0.5625, 0.75, 0.5625, 0.75, 0.625, 0.75, 0.5625, 0.75, 0.625, 0.75, 0.625, 0.75, 0.5625, 0.75, 0.625, 0.75, 0.625, 0.75, 0.625, 0.75, 0.625, 0.75, 0.625, 0.75, 0.5625, 0.75, 0.5625, 0.75, 0.625, 0.75, 0.5625, 0.75, 0.625, 0.75, 0.625, 0.75, 0.5625, 0.75, 0.625, 0.75, 0.75, 0.75, 0.75, 0.75, 0.625, 0.75, 0.1875, 0.75, 0.25, 0.75, 0.25, 0.75, 0.1875, 0.75, 0.625, 0.75, 0.75, 0.75, 0.75, 0.75, 0.625, 0.75, 0.6875, 0.75, 0.75, 0.75, 0.75, 0.75, 0.6875, 0.75, 0.375, 0.8125, 0.625, 0.8125, 0.625, 0.875, 0.375, 0.875, 0.1875, 0.75, 0.25, 0.75, 0.25, 0.75, 0.1875, 0.75, 0.1875, 0.75, 0.25, 0.75, 0.25, 0.75, 0.1875, 0.75, 0.1875, 0.75, 0.25, 0.75, 0.25, 0.75, 0.1875, 0.75, 0.6875, 0.75, 0.75, 0.75, 0.75, 0.75, 0.6875, 0.75, 0.6875, 0.75, 0.75, 0.75, 0.75, 0.75, 0.6875, 0.75, 0.6875, 0.75, 0.75, 0.75, 0.75, 0.75, 0.6875, 0.75, 0.1875, 0.75, 0.25, 0.75, 0.25, 0.75, 0.1875, 0.75, 0.1875, 0.75, 0.25, 0.75, 0.25, 0.75, 0.1875, 0.75, 0.7083, 0.75, 0.7132, 0.75, 0.7083, 0.75, 0.625, 0.75, 0.6667, 0.75, 0.7083, 0.75, 0.75, 0.75, 0.75, 0.75, 0.6875, 0.75, 0.625, 0.75, 0.625, 0.75, 0.75, 0.75, 0.75, 0.75, 0.625, 0.75, 0.1875, 0.75, 0.25, 0.75, 0.25, 0.75, 0.1875, 0.75, 0.1875, 0.75, 0.25, 0.75, 0.25, 0.75, 0.1875, 0.75, 0.1875, 0.75, 0.25, 0.75, 0.25, 0.75, 0.1875, 0.75, 0.625, 0.75, 0.75, 0.75, 0.75, 0.75, 0.625, 0.75, 0.625, 0.75, 0.75, 0.75, 0.75, 0.75, 0.625, 0.75, 0.625, 0.75, 0.75, 0.75, 0.75, 0.75, 0.625, 0.75, 0.1875, 0.75, 0.25, 0.75, 0.25, 0.75, 0.1875, 0.75, 0.1875, 0.75, 0.25, 0.75, 0.25, 0.75, 0.1875, 0.75, 0.1875, 0.75, 0.25, 0.75, 0.25, 0.75, 0.1875, 0.75, 0.625, 0.75, 0.75, 0.75, 0.75, 0.75, 0.625, 0.75, 0.625, 0.75, 0.75, 0.75, 0.75, 0.75, 0.625, 0.75, 0.1875, 0.75, 0.25, 0.75, 0.25, 0.75, 0.1875, 0.75, 0.1875, 0.75, 0.25, 0.75, 0.25, 0.75, 0.1875, 0.75, 0.1875, 0.75, 0.25, 0.75, 0.25, 0.75, 0.1875, 0.75, 0.625, 0.75, 0.75, 0.75, 0.75, 0.75, 0.625, 0.75, 0.625, 0.75, 0.75, 0.75, 0.75, 0.75, 0.625, 0.75, 0.625, 0.75, 0.75, 0.75, 0.75, 0.75, 0.625, 0.75, 0.1875, 0.75, 0.25, 0.75, 0.25, 0.75, 0.1875, 0.75, 0.1875, 0.75, 0.25, 0.75, 0.25, 0.75, 0.1875, 0.75, 0.625, 0.75, 0.75, 0.75, 0.75, 0.75, 0.625, 0.75, 0.625, 0.75, 0.75, 0.75, 0.75, 0.75, 0.625, 0.75, 0.3125, 0.5, 0.25, 0.5, 0.25, 0.5, 0.3125, 0.5, 0.375, 0.3125, 0.625, 0.3125, 0.625, 0.375, 0.375, 0.375, 0.7917, 0.5, 0.75, 0.5, 0.75, 0.5, 0.7917, 0.5, 0.3125, 0.5, 0.25, 0.5, 0.25, 0.5, 0.3125, 0.5, 0.875, 0.5, 0.8333, 0.5, 0.7917, 0.5, 0.75, 0.5, 0.75, 0.5, 0.8125, 0.5, 0.875, 0.5, 0.3125, 0.5, 0.25, 0.5, 0.25, 0.5, 0.3125, 0.5, 0.875, 0.5, 0.75, 0.5, 0.75, 0.5, 0.875, 0.5, 0.875, 0.5, 0.75, 0.5, 0.75, 0.5, 0.7917, 0.5, 0.8333, 0.5, 0.875, 0.5, 0.875, 0.5, 0.75, 0.5, 0.75, 0.5, 0.875, 0.5, 0.3125, 0.5, 0.25, 0.5, 0.25, 0.5, 0.3125, 0.5, 0.3125, 0.5, 0.25, 0.5, 0.25, 0.5, 0.3125, 0.5, 0.875, 0.5, 0.75, 0.5, 0.75, 0.5, 0.875, 0.5, 0.3125, 0.5, 0.25, 0.5, 0.25, 0.5, 0.3125, 0.5, 0.625, 0.5, 0.75, 0.5, 0.75, 0.75, 0.625, 0.75, 0.1875, 0.5, 0.25, 0.5, 0.25, 0.75, 0.1875, 0.75, 0.1875, 0.75, 0.25, 0.75, 0.25, 0.75, 0.1875, 0.75, 0.1875, 0.75, 0.25, 0.75, 0.25, 0.75, 0.1875, 0.75, 0.625, 0.75, 0.75, 0.75, 0.75, 0.75, 0.7083, 0.75, 0.6667, 0.75, 0.625, 0.75, 0.375, 0.75, 0.625, 0.75, 0.625, 0.75, 0.375, 0.75, 0.75, 0.75, 0.875, 0.75, 0.875, 0.75, 0.8333, 0.75, 0.7917, 0.75, 0.75, 0.75, 0.625, 0.0, 0.375, 0.0, 0.375, 0.0, 0.625, 0.0, 0.3125, 0.75, 0.375, 0.75, 0.375, 0.75, 0.3125, 0.75, 0.625, 0.75, 0.6596, 0.75, 0.6667, 0.75, 0.6667, 0.75, 0.625, 0.75, 0.6667, 0.75, 0.6769, 0.75, 0.6977, 0.75, 0.7083, 0.75, 0.7083, 0.75, 0.6667, 0.75, 0.625, 0.75, 0.6667, 0.75, 0.6667, 0.75, 0.661, 0.75, 0.625, 0.75, 0.625, 0.75, 0.661, 0.75, 0.6596, 0.75, 0.625, 0.75, 0.6667, 0.75, 0.7083, 0.75, 0.7083, 0.75, 0.6667, 0.75, 0.6667, 0.75, 0.7083, 0.75, 0.7083, 0.75, 0.6977, 0.75, 0.6769, 0.75, 0.6667, 0.75, 0.7083, 0.75, 0.75, 0.75, 0.75, 0.75, 0.713, 0.75, 0.7083, 0.75, 0.7083, 0.75, 0.713, 0.75, 0.7132, 0.75, 0.7083, 0.75, 0.7083, 0.75, 0.75, 0.75, 0.7859, 0.75, 0.7917, 0.75, 0.7917, 0.75, 0.75, 0.75, 0.7917, 0.75, 0.8, 0.75, 0.8271, 0.75, 0.8333, 0.75, 0.8333, 0.75, 0.7917, 0.75, 0.75, 0.75, 0.7917, 0.75, 0.7917, 0.75, 0.786, 0.75, 0.75, 0.75, 0.75, 0.75, 0.786, 0.75, 0.7859, 0.75, 0.75, 0.75, 0.7917, 0.75, 0.8333, 0.75, 0.8333, 0.75, 0.8238, 0.75, 0.7917, 0.75, 0.7917, 0.75, 0.8333, 0.75, 0.8333, 0.75, 0.8271, 0.75, 0.8, 0.75, 0.7917, 0.75, 0.8333, 0.75, 0.875, 0.75, 0.875, 0.75, 0.8392, 0.75, 0.8333, 0.75, 0.8333, 0.75, 0.8392, 0.75, 0.8399, 0.75, 0.8333, 0.75, 0.8333, 0.75, 0.8271, 0.75, 0.8333, 0.75, 0.8333, 0.75, 0.7917, 0.75, 0.8, 0.75, 0.7917, 0.75, 0.6977, 0.75, 0.7083, 0.75, 0.7083, 0.75, 0.6667, 0.75, 0.6769, 0.75, 0.6667, 0.75, 0.786, 0.75, 0.7917, 0.75, 0.7917, 0.75, 0.8333, 0.75, 0.8399, 0.75, 0.875, 0.75, 0.875, 0.75, 0.8333, 0.75, 0.8333, 0.75, 0.8392, 0.75, 0.8333, 0.75, 0.7859, 0.75, 0.786, 0.75, 0.7917, 0.75, 0.7917, 0.75, 0.7917, 0.75, 0.7917, 0.75, 0.7859, 0.75, 0.7917, 0.75, 0.8399, 0.75, 0.8392, 0.75, 0.875, 0.75, 0.875, 0.75, 0.7917, 0.75, 0.8238, 0.75, 0.8333, 0.75, 0.8333, 0.75, 0.7917, 0.75, 0.7917, 0.75, 0.8333, 0.75, 0.8333, 0.75, 0.7917, 0.75, 0.6596, 0.75, 0.661, 0.75, 0.6667, 0.75, 0.6667, 0.75, 0.6667, 0.75, 0.6667, 0.75, 0.6596, 0.75, 0.6667, 0.75, 0.7132, 0.75, 0.713, 0.75, 0.75, 0.75, 0.75, 0.75, 0.6667, 0.75, 0.7083, 0.75, 0.7083, 0.75, 0.6667, 0.75, 0.6667, 0.75, 0.7083, 0.75, 0.7083, 0.75, 0.6667, 0.75, 0.7083, 0.75, 0.7132, 0.75, 0.75, 0.75, 0.75, 0.75, 0.7083, 0.75, 0.661, 0.75, 0.6667, 0.75, 0.6667, 0.75, 0.7083, 0.75, 0.713, 0.75, 0.7083, 0.75, 0.5, 0.75, 0.5625, 0.75, 0.5625, 0.75, 0.5, 0.75, 0.5, 0.75, 0.5, 0.75, 0.5, 0.75, 0.5, 0.75, 0.5625, 0.75, 0.5625, 0.75, 0.5625, 0.75, 0.5625, 0.75, 0.5625, 0.75, 0.5, 0.75, 0.5, 0.75, 0.5625, 0.75, 0.5625, 0.75, 0.5625, 0.75, 0.5625, 0.75, 0.5625, 0.75, 0.5, 0.75, 0.5625, 0.75, 0.5625, 0.75, 0.5, 0.75, 0.5625, 0.75, 0.5625, 0.75, 0.5625, 0.75, 0.5625, 0.75, 0.5625, 0.75, 0.5, 0.75, 0.5, 0.75, 0.5625, 0.75, 0.5625, 0.75, 0.5625, 0.75, 0.5625, 0.75, 0.5625, 0.75, 0.5, 0.75, 0.5625, 0.75, 0.5625, 0.75, 0.5, 0.75, 0.5, 0.75, 0.5, 0.75, 0.5, 0.75, 0.5, 0.75, 0.5625, 0.75, 0.5, 0.75, 0.5, 0.75, 0.5625, 0.75, 0.5, 0.75, 0.5, 0.75, 0.5, 0.75, 0.5, 0.75, 0.5, 0.75, 0.5625, 0.75, 0.5625, 0.75, 0.5, 0.75, 0.5, 0.75, 0.5, 0.75, 0.5, 0.75, 0.5, 0.75, 0.5625, 0.75, 0.5, 0.75, 0.5, 0.75, 0.5625, 0.75, 0.5, 0.75, 0.5625, 0.75, 0.5625, 0.75, 0.5, 0.75, 0.5625, 0.75, 0.5, 0.75, 0.5, 0.75, 0.5625, 0.75, 0.5625, 0.75, 0.5625, 0.75, 0.5625, 0.75, 0.5625, 0.75, 0.5, 0.75, 0.5625, 0.75, 0.5625, 0.75, 0.5, 0.75, 0.5625, 0.0, 0.5, 0.0, 0.5, 0.0, 0.5625, 0.0, 0.5625, 0.0, 0.5625, 0.0, 0.5625, 0.0, 0.5625, 0.0, 0.5, 0.0, 0.5, 0.0, 0.5, 0.0, 0.5, 0.0, 0.5625, 0.0, 0.5, 0.0, 0.5, 0.0, 0.5625, 0.0, 0.5, 0.0, 0.5625, 0.0, 0.5625, 0.0, 0.5, 0.0, 0.5625, 0.0, 0.5625, 0.0, 0.5625, 0.0, 0.5625, 0.0, 0.5, 0.0, 0.5625, 0.0, 0.5625, 0.0, 0.5, 0.0, 0.5625, 0.0, 0.5, 0.0, 0.5, 0.0, 0.5625, 0.0, 0.5625, 0.0, 0.5625, 0.0, 0.5625, 0.0, 0.5625, 0.0, 0.5, 0.0, 0.5, 0.0, 0.5, 0.0, 0.5, 0.0, 0.5625, 0.0, 0.5625, 0.0, 0.5625, 0.0, 0.5625, 0.0, 0.5, 0.0, 0.5625, 0.0, 0.5625, 0.0, 0.5, 0.0, 0.5625, 0.0, 0.5, 0.0, 0.5, 0.0, 0.5625, 0.0, 0.5, 0.0, 0.5625, 0.0, 0.5625, 0.0, 0.5, 0.0, 0.5625, 0.0, 0.5, 0.0, 0.5, 0.0, 0.5625, 0.0, 0.5, 0.0, 0.5, 0.0, 0.5, 0.0, 0.5, 0.0, 0.5, 0.0, 0.5, 0.0, 0.5, 0.0, 0.5, 0.0, 0.5, 0.0, 0.5, 0.0, 0.5, 0.0, 0.5, 0.0, 0.5625, 0.0, 0.5625, 0.0, 0.5625, 0.0, 0.5625, 0.0, 0.5, 0.0, 0.5625, 0.0, 0.5625, 0.0, 0.5, 0.0, 0.5625, 0.0, 0.5, 0.0, 0.5, 0.0, 0.5625, 0.0, 0.5625, 0.0, 0.5625, 0.0, 0.5625, 0.0, 0.5625, 0.0, 0.5, 0.0, 0.5625, 0.0, 0.5625, 0.0, 0.5, 0.0, 0.5625, 0.0, 0.5, 0.0, 0.5, 0.0, 0.5625, 0.0, 0.875, 0.5, 0.8333, 0.5, 0.8333, 0.5, 0.875, 0.5, 0.8333, 0.5, 0.7917, 0.5, 0.7917, 0.5, 0.8333, 0.5, 0.875, 0.5, 0.8333, 0.5, 0.8333, 0.5, 0.875, 0.5, 0.875, 0.5, 0.8333, 0.5, 0.8333, 0.5, 0.875, 0.5, 0.8333, 0.5, 0.7917, 0.5, 0.7917, 0.5, 0.8333, 0.5, 0.8333, 0.5, 0.7917, 0.5, 0.7917, 0.5, 0.8333, 0.5, 0.7917, 0.5, 0.75, 0.5, 0.75, 0.5, 0.7917, 0.5, 0.7917, 0.5, 0.75, 0.5, 0.75, 0.5, 0.7917, 0.5, 0.75, 0.5, 0.7083, 0.5, 0.7083, 0.5, 0.75, 0.5, 0.7083, 0.5, 0.6667, 0.5, 0.6667, 0.5, 0.7083, 0.5, 0.75, 0.5, 0.7083, 0.5, 0.7083, 0.5, 0.75, 0.5, 0.75, 0.5, 0.7083, 0.5, 0.7083, 0.5, 0.75, 0.5, 0.7083, 0.5, 0.6667, 0.5, 0.6667, 0.5, 0.7083, 0.5, 0.7083, 0.5, 0.6667, 0.5, 0.6667, 0.5, 0.7083, 0.5, 0.6667, 0.5, 0.625, 0.5, 0.625, 0.5, 0.6667, 0.5, 0.6667, 0.5, 0.625, 0.5, 0.625, 0.5, 0.6667, 0.5, 0.7083, 0.5, 0.75, 0.5, 0.75, 0.5, 0.7083, 0.5, 0.7083, 0.5, 0.7083, 0.5, 0.7083, 0.5, 0.7083, 0.5, 0.75, 0.5, 0.75, 0.5, 0.75, 0.5, 0.75, 0.5, 0.7083, 0.5, 0.75, 0.5, 0.75, 0.5, 0.7083, 0.5, 0.75, 0.5, 0.7083, 0.5, 0.7083, 0.5, 0.75, 0.5, 0.7083, 0.5, 0.7083, 0.5, 0.7083, 0.5, 0.7083, 0.5, 0.75, 0.5, 0.7083, 0.5, 0.7083, 0.5, 0.75, 0.5, 0.75, 0.5, 0.75, 0.5, 0.75, 0.5, 0.75, 0.5, 0.75, 0.5, 0.75, 0.5, 0.75, 0.5, 0.75, 0.5, 0.75, 0.5, 0.75, 0.5, 0.75, 0.5, 0.75, 0.5, 0.7083, 0.5, 0.75, 0.5, 0.75, 0.5, 0.7083, 0.5, 0.7083, 0.5, 0.7083, 0.5, 0.7083, 0.5, 0.7083, 0.5, 0.7083, 0.5, 0.75, 0.5, 0.75, 0.5, 0.7083, 0.5, 0.7083, 0.5, 0.75, 0.5, 0.75, 0.5, 0.7083, 0.5, 0.7083, 0.5, 0.7083, 0.5, 0.7083, 0.5, 0.7083, 0.5, 0.75, 0.5, 0.7083, 0.5, 0.7083, 0.5, 0.75, 0.5, 0.75, 0.5, 0.7083, 0.5, 0.7083, 0.5, 0.75, 0.5, 0.7083, 0.5, 0.7083, 0.5, 0.7083, 0.5, 0.7083, 0.5, 0.75, 0.5, 0.7083, 0.5, 0.7083, 0.5, 0.75, 0.5, 0.75, 0.5, 0.75, 0.5, 0.75, 0.5, 0.75, 0.5, 0.7083, 0.5, 0.75, 0.5, 0.75, 0.5, 0.7083, 0.5, 0.75, 0.5, 0.75, 0.5, 0.75, 0.5, 0.75, 0.5, 0.7083, 0.5, 0.75, 0.5, 0.75, 0.5, 0.7083, 0.5, 0.7083, 0.5, 0.7083, 0.5, 0.7083, 0.5, 0.7083, 0.5, 0.7083, 0.5, 0.7083, 0.5, 0.7083, 0.5, 0.7083, 0.5, 0.7083, 0.5, 0.7083, 0.5, 0.7083, 0.5, 0.7083, 0.5, 0.75, 0.5, 0.7083, 0.5, 0.7083, 0.5, 0.75, 0.5, 0.75, 0.5, 0.75, 0.5, 0.75, 0.5, 0.75, 0.5, 0.75, 0.5, 0.7083, 0.5, 0.7083, 0.5, 0.75, 0.5, 0.75, 0.5, 0.7083, 0.5, 0.7083, 0.5, 0.75, 0.5, 0.75, 0.5, 0.75, 0.5, 0.75, 0.5, 0.75, 0.5, 0.7083, 0.5, 0.75, 0.5, 0.75, 0.5, 0.7083, 0.5, 0.7083, 0.5, 0.75, 0.5, 0.75, 0.5, 0.7083, 0.5, 0.75, 0.5, 0.75, 0.5, 0.75, 0.5, 0.75, 0.5, 0.7083, 0.5, 0.75, 0.5, 0.75, 0.5, 0.7083, 0.5, 0.7083, 0.5, 0.7083, 0.5, 0.7083, 0.5, 0.7083, 0.5, 0.75, 0.5, 0.7083, 0.5, 0.7083, 0.5, 0.75, 0.5, 0.7083, 0.5, 0.7083, 0.5, 0.7083, 0.5, 0.7083, 0.5, 0.75, 0.5, 0.7083, 0.5, 0.7083, 0.5, 0.75, 0.5, 0.75, 0.5, 0.75, 0.5, 0.75, 0.5, 0.75, 0.5, 0.75, 0.5, 0.7083, 0.5, 0.7083, 0.5, 0.75, 0.5, 0.75, 0.5, 0.75, 0.5, 0.75, 0.5, 0.75, 0.5, 0.7083, 0.5, 0.75, 0.5, 0.75, 0.5, 0.7083, 0.5, 0.7083, 0.5, 0.7083, 0.5, 0.7083, 0.5, 0.7083, 0.5, 0.25, 0.75, 0.3125, 0.75, 0.3125, 0.75, 0.25, 0.75, 0.375, 0.5, 0.3125, 0.5, 0.3125, 0.5, 0.375, 0.5, 0.375, 0.5, 0.3125, 0.5, 0.3125, 0.5, 0.375, 0.5, 0.375, 0.5, 0.3125, 0.5, 0.3125, 0.5, 0.375, 0.5, 0.375, 0.5, 0.3125, 0.5, 0.3125, 0.5, 0.375, 0.5, 0.3125, 0.5, 0.3125, 0.5, 0.3125, 0.5, 0.3125, 0.5, 0.375, 0.5, 0.3125, 0.5, 0.3125, 0.5, 0.375, 0.5, 0.625, 0.75, 0.6875, 0.75, 0.6875, 0.75, 0.625, 0.75, 0.625, 0.75, 0.6875, 0.75, 0.6875, 0.75, 0.625, 0.75, 0.625, 0.75, 0.6875, 0.75, 0.6875, 0.75, 0.625, 0.75, 0.375, 0.75, 0.625, 0.75, 0.625, 0.8125, 0.375, 0.8125, 0.625, 0.75, 0.6875, 0.75, 0.6875, 0.75, 0.625, 0.75, 0.25, 0.75, 0.3125, 0.75, 0.3125, 0.75, 0.25, 0.75, 0.25, 0.75, 0.3125, 0.75, 0.3125, 0.75, 0.25, 0.75, 0.25, 0.75, 0.3125, 0.75, 0.3125, 0.75, 0.25, 0.75, 0.25, 0.75, 0.3125, 0.75, 0.3125, 0.75, 0.25, 0.75, 0.25, 0.75, 0.3125, 0.75, 0.3125, 0.75, 0.25, 0.75, 0.25, 0.75, 0.3125, 0.75, 0.3125, 0.75, 0.25, 0.75, 0.25, 0.75, 0.3125, 0.75, 0.3125, 0.75, 0.25, 0.75, 0.25, 0.75, 0.3125, 0.75, 0.3125, 0.75, 0.25, 0.75, 0.25, 0.75, 0.3125, 0.75, 0.3125, 0.75, 0.25, 0.75, 0.25, 0.75, 0.3125, 0.75, 0.3125, 0.75, 0.25, 0.75, 0.25, 0.75, 0.3125, 0.75, 0.3125, 0.75, 0.25, 0.75, 0.25, 0.75, 0.3125, 0.75, 0.3125, 0.75, 0.25, 0.75, 0.25, 0.75, 0.3125, 0.75, 0.3125, 0.75, 0.25, 0.75, 0.25, 0.75, 0.3125, 0.75, 0.3125, 0.75, 0.25, 0.75, 0.25, 0.75, 0.3125, 0.75, 0.3125, 0.75, 0.25, 0.75, 0.25, 0.75, 0.3125, 0.75, 0.3125, 0.75, 0.25, 0.75, 0.25, 0.75, 0.3125, 0.75, 0.3125, 0.75, 0.25, 0.75, 0.375, 0.375, 0.625, 0.375, 0.625, 0.4375, 0.375, 0.4375, 0.25, 0.5, 0.3125, 0.5, 0.3125, 0.75, 0.25, 0.75, 0.25, 0.75, 0.3125, 0.75, 0.3125, 0.75, 0.25, 0.75, 0.125, 0.75, 0.1875, 0.75, 0.1875, 0.75, 0.125, 0.75, 0.125, 0.75, 0.1875, 0.75, 0.1875, 0.75, 0.125, 0.75, 0.125, 0.5, 0.1875, 0.5, 0.1875, 0.75, 0.125, 0.75, 0.375, 0.25, 0.625, 0.25, 0.625, 0.3125, 0.375, 0.3125, 0.125, 0.75, 0.1875, 0.75, 0.1875, 0.75, 0.125, 0.75, 0.125, 0.75, 0.1875, 0.75, 0.1875, 0.75, 0.125, 0.75, 0.375, 0.0, 0.375, 0.0, 0.375, 0.0, 0.375, 0.0, 0.125, 0.75, 0.1875, 0.75, 0.1875, 0.75, 0.125, 0.75, 0.125, 0.75, 0.1875, 0.75, 0.1875, 0.75, 0.125, 0.75, 0.125, 0.75, 0.1875, 0.75, 0.1875, 0.75, 0.125, 0.75, 0.125, 0.75, 0.1875, 0.75, 0.1875, 0.75, 0.125, 0.75, 0.125, 0.75, 0.1875, 0.75, 0.1875, 0.75, 0.125, 0.75, 0.125, 0.75, 0.1875, 0.75, 0.1875, 0.75, 0.125, 0.75, 0.125, 0.75, 0.1875, 0.75, 0.1875, 0.75, 0.125, 0.75, 0.125, 0.75, 0.1875, 0.75, 0.1875, 0.75, 0.125, 0.75, 0.125, 0.75, 0.1875, 0.75, 0.1875, 0.75, 0.125, 0.75, 0.125, 0.75, 0.1875, 0.75, 0.1875, 0.75, 0.125, 0.75, 0.125, 0.75, 0.1875, 0.75, 0.1875, 0.75, 0.125, 0.75, 0.125, 0.75, 0.1875, 0.75, 0.1875, 0.75, 0.125, 0.75, 0.125, 0.75, 0.1875, 0.75, 0.1875, 0.75, 0.125, 0.75, 0.125, 0.75, 0.1875, 0.75, 0.1875, 0.75, 0.125, 0.75, 0.75, 0.75, 0.8125, 0.75, 0.8125, 0.75, 0.75, 0.75, 0.375, 0.875, 0.625, 0.875, 0.625, 0.9375, 0.375, 0.9375, 0.75, 0.75, 0.8125, 0.75, 0.8125, 0.75, 0.75, 0.75, 0.75, 0.75, 0.8125, 0.75, 0.8125, 0.75, 0.75, 0.75, 0.75, 0.75, 0.8125, 0.75, 0.8125, 0.75, 0.75, 0.75, 0.25, 0.5, 0.1875, 0.5, 0.1875, 0.5, 0.25, 0.5, 0.25, 0.5, 0.1875, 0.5, 0.1875, 0.5, 0.25, 0.5, 0.25, 0.5, 0.1875, 0.5, 0.1875, 0.5, 0.25, 0.5, 0.25, 0.5, 0.1875, 0.5, 0.1875, 0.5, 0.25, 0.5, 0.25, 0.5, 0.1875, 0.5, 0.1875, 0.5, 0.25, 0.5, 0.25, 0.5, 0.1875, 0.5, 0.1875, 0.5, 0.25, 0.5, 0.1875, 0.5, 0.125, 0.5, 0.125, 0.5, 0.1875, 0.5, 0.375, 0.5, 0.375, 0.5, 0.375, 0.5, 0.375, 0.5, 0.125, 0.5, 0.1875, 0.5, 0.1875, 0.5, 0.125, 0.5, 0.1875, 0.5, 0.1875, 0.5, 0.1875, 0.5, 0.1875, 0.5, 0.375, 0.25, 0.375, 0.25, 0.375, 0.25, 0.375, 0.25, 0.3125, 0.5, 0.375, 0.5, 0.375, 0.5, 0.3125, 0.5, 0.1875, 0.5, 0.125, 0.5, 0.125, 0.5, 0.1875, 0.5, 0.375, 0.5, 0.375, 0.5, 0.375, 0.5, 0.375, 0.5, 0.375, 0.5, 0.3125, 0.5, 0.3125, 0.5, 0.375, 0.5, 0.3125, 0.5, 0.3125, 0.5, 0.3125, 0.5, 0.3125, 0.5, 0.1875, 0.5, 0.1875, 0.5, 0.1875, 0.5, 0.1875, 0.5, 0.3125, 0.5, 0.375, 0.5, 0.375, 0.5, 0.3125, 0.5, 0.375, 0.25, 0.375, 0.25, 0.375, 0.25, 0.375, 0.25, 0.125, 0.5, 0.1875, 0.5, 0.1875, 0.5, 0.125, 0.5, 0.3125, 0.5, 0.3125, 0.5, 0.3125, 0.5, 0.3125, 0.5, 0.375, 0.5, 0.3125, 0.5, 0.3125, 0.5, 0.375, 0.5, 0.125, 0.5, 0.1875, 0.5, 0.1875, 0.5, 0.125, 0.5, 0.375, 0.25, 0.375, 0.25, 0.375, 0.25, 0.375, 0.25, 0.375, 0.5, 0.375, 0.5, 0.375, 0.5, 0.375, 0.5, 0.1875, 0.5, 0.125, 0.5, 0.125, 0.5, 0.1875, 0.5, 0.1875, 0.5, 0.1875, 0.5, 0.1875, 0.5, 0.1875, 0.5, 0.3125, 0.5, 0.375, 0.5, 0.375, 0.5, 0.3125, 0.5, 0.375, 0.25, 0.375, 0.25, 0.375, 0.25, 0.375, 0.25, 0.125, 0.5, 0.1875, 0.5, 0.1875, 0.5, 0.125, 0.5, 0.3125, 0.5, 0.375, 0.5, 0.375, 0.5, 0.3125, 0.5, 0.1875, 0.5, 0.1875, 0.5, 0.1875, 0.5, 0.1875, 0.5, 0.3125, 0.5, 0.3125, 0.5, 0.3125, 0.5, 0.3125, 0.5, 0.375, 0.5, 0.3125, 0.5, 0.3125, 0.5, 0.375, 0.5, 0.375, 0.5, 0.375, 0.5, 0.375, 0.5, 0.375, 0.5, 0.1875, 0.5, 0.125, 0.5, 0.125, 0.5, 0.1875, 0.5, 0.1875, 0.5, 0.1875, 0.5, 0.1875, 0.5, 0.1875, 0.5, 0.3125, 0.5, 0.375, 0.5, 0.375, 0.5, 0.3125, 0.5, 0.375, 0.5, 0.375, 0.5, 0.375, 0.5, 0.375, 0.5, 0.375, 0.5, 0.3125, 0.5, 0.3125, 0.5, 0.375, 0.5, 0.375, 0.25, 0.375, 0.25, 0.375, 0.25, 0.375, 0.25, 0.125, 0.5, 0.1875, 0.5, 0.1875, 0.5, 0.125, 0.5, 0.3125, 0.5, 0.3125, 0.5, 0.3125, 0.5, 0.3125, 0.5, 0.375, 0.5, 0.3125, 0.5, 0.3125, 0.5, 0.375, 0.5, 0.375, 0.5, 0.375, 0.5, 0.375, 0.5, 0.375, 0.5, 0.1875, 0.5, 0.125, 0.5, 0.125, 0.5, 0.1875, 0.5, 0.375, 0.5, 0.3125, 0.5, 0.3125, 0.5, 0.375, 0.5, 0.3125, 0.5, 0.3125, 0.5, 0.3125, 0.5, 0.3125, 0.5, 0.1875, 0.5, 0.125, 0.5, 0.125, 0.5, 0.1875, 0.5, 0.1875, 0.5, 0.1875, 0.5, 0.1875, 0.5, 0.1875, 0.5, 0.3125, 0.5, 0.375, 0.5, 0.375, 0.5, 0.3125, 0.5, 0.375, 0.25, 0.375, 0.25, 0.375, 0.25, 0.375, 0.25, 0.125, 0.5, 0.1875, 0.5, 0.1875, 0.5, 0.125, 0.5, 0.3125, 0.5, 0.3125, 0.5, 0.3125, 0.5, 0.3125, 0.5, 0.375, 0.25, 0.375, 0.25, 0.375, 0.25, 0.375, 0.25, 0.3125, 0.5, 0.375, 0.5, 0.375, 0.5, 0.3125, 0.5, 0.375, 0.5, 0.375, 0.5, 0.375, 0.5, 0.375, 0.5, 0.1875, 0.5, 0.125, 0.5, 0.125, 0.5, 0.1875, 0.5, 0.1875, 0.5, 0.1875, 0.5, 0.1875, 0.5, 0.1875, 0.5, 0.3125, 0.5, 0.375, 0.5, 0.375, 0.5, 0.3125, 0.5, 0.375, 0.25, 0.375, 0.25, 0.375, 0.25, 0.375, 0.25, 0.125, 0.5, 0.1875, 0.5, 0.1875, 0.5, 0.125, 0.5, 0.1875, 0.5, 0.1875, 0.5, 0.1875, 0.5, 0.1875, 0.5, 0.1875, 0.5, 0.125, 0.5, 0.125, 0.5, 0.1875, 0.5, 0.125, 0.5, 0.1875, 0.5, 0.1875, 0.5, 0.125, 0.5, 0.3125, 0.5, 0.3125, 0.5, 0.3125, 0.5, 0.3125, 0.5, 0.375, 0.5, 0.3125, 0.5, 0.3125, 0.5, 0.375, 0.5, 0.375, 0.5, 0.375, 0.5, 0.375, 0.5, 0.375, 0.5, 0.1875, 0.5, 0.125, 0.5, 0.125, 0.5, 0.1875, 0.5, 0.1875, 0.5, 0.1875, 0.5, 0.1875, 0.5, 0.1875, 0.5, 0.375, 0.5, 0.3125, 0.5, 0.3125, 0.5, 0.375, 0.5, 0.3125, 0.5, 0.3125, 0.5, 0.3125, 0.5, 0.3125, 0.5, 0.3125, 0.5, 0.375, 0.5, 0.375, 0.5, 0.3125, 0.5, 0.375, 0.25, 0.375, 0.25, 0.375, 0.25, 0.375, 0.25, 0.125, 0.5, 0.1875, 0.5, 0.1875, 0.5, 0.125, 0.5, 0.3125, 0.5, 0.3125, 0.5, 0.3125, 0.5, 0.3125, 0.5, 0.375, 0.5, 0.3125, 0.5, 0.3125, 0.5, 0.375, 0.5, 0.375, 0.5, 0.375, 0.5, 0.375, 0.5, 0.375, 0.5, 0.3125, 0.5, 0.3125, 0.5, 0.3125, 0.5, 0.3125, 0.5, 0.125, 0.5, 0.1875, 0.5, 0.1875, 0.5, 0.125, 0.5, 0.375, 0.5, 0.375, 0.5, 0.375, 0.5, 0.375, 0.5, 0.1875, 0.5, 0.125, 0.5, 0.125, 0.5, 0.1875, 0.5, 0.1875, 0.5, 0.1875, 0.5, 0.1875, 0.5, 0.1875, 0.5, 0.3125, 0.5, 0.375, 0.5, 0.375, 0.5, 0.3125, 0.5, 0.375, 0.25, 0.375, 0.25, 0.375, 0.25, 0.375, 0.25, 0.125, 0.5, 0.1875, 0.5, 0.1875, 0.5, 0.125, 0.5, 0.3125, 0.5, 0.375, 0.5, 0.375, 0.5, 0.3125, 0.5, 0.1875, 0.5, 0.1875, 0.5, 0.1875, 0.5, 0.1875, 0.5, 0.375, 0.5, 0.3125, 0.5, 0.3125, 0.5, 0.375, 0.5, 0.375, 0.5, 0.375, 0.5, 0.375, 0.5, 0.375, 0.5, 0.1875, 0.5, 0.125, 0.5, 0.125, 0.5, 0.1875, 0.5, 0.1875, 0.5, 0.1875, 0.5, 0.1875, 0.5, 0.1875, 0.5, 0.3125, 0.5, 0.375, 0.5, 0.375, 0.5, 0.3125, 0.5, 0.375, 0.25, 0.375, 0.25, 0.375, 0.25, 0.375, 0.25, 0.1875, 0.5, 0.125, 0.5, 0.125, 0.5, 0.1875, 0.5, 0.375, 0.5, 0.375, 0.5, 0.375, 0.5, 0.375, 0.5, 0.375, 0.25, 0.375, 0.25, 0.375, 0.25, 0.375, 0.25, 0.125, 0.5, 0.1875, 0.5, 0.1875, 0.5, 0.125, 0.5, 0.3125, 0.5, 0.3125, 0.5, 0.3125, 0.5, 0.3125, 0.5, 0.375, 0.5, 0.3125, 0.5, 0.3125, 0.5, 0.375, 0.5, 0.375, 0.5, 0.375, 0.5, 0.375, 0.5, 0.375, 0.5, 0.1875, 0.5, 0.125, 0.5, 0.125, 0.5, 0.1875, 0.5, 0.375, 0.5, 0.3125, 0.5, 0.3125, 0.5, 0.375, 0.5, 0.3125, 0.5, 0.3125, 0.5, 0.3125, 0.5, 0.3125, 0.5, 0.1875, 0.5, 0.1875, 0.5, 0.1875, 0.5, 0.1875, 0.5, 0.3125, 0.5, 0.375, 0.5, 0.375, 0.5, 0.3125, 0.5, 0.375, 0.25, 0.375, 0.25, 0.375, 0.25, 0.375, 0.25, 0.125, 0.5, 0.1875, 0.5, 0.1875, 0.5, 0.125, 0.5, 0.3125, 0.5, 0.3125, 0.5, 0.3125, 0.5, 0.3125, 0.5, 0.375, 0.5, 0.3125, 0.5, 0.3125, 0.5, 0.375, 0.5, 0.1875, 0.5, 0.125, 0.5, 0.125, 0.5, 0.1875, 0.5, 0.375, 0.5, 0.3125, 0.5, 0.3125, 0.5, 0.375, 0.5, 0.375, 0.5, 0.375, 0.5, 0.375, 0.5, 0.375, 0.5, 0.1875, 0.5, 0.125, 0.5, 0.125, 0.5, 0.1875, 0.5, 0.1875, 0.5, 0.1875, 0.5, 0.1875, 0.5, 0.1875, 0.5, 0.3125, 0.5, 0.375, 0.5, 0.375, 0.5, 0.3125, 0.5, 0.375, 0.25, 0.375, 0.25, 0.375, 0.25, 0.375, 0.25, 0.125, 0.5, 0.1875, 0.5, 0.1875, 0.5, 0.125, 0.5, 0.125, 0.75, 0.1875, 0.75, 0.1875, 0.75, 0.125, 0.75, 0.1875, 0.75, 0.1875, 0.75, 0.1875, 0.75, 0.1875, 0.75, 0.1875, 0.75, 0.1875, 0.75, 0.1875, 0.75, 0.1875, 0.75, 0.125, 0.75, 0.1875, 0.75, 0.1875, 0.75, 0.125, 0.75, 0.375, 0.75, 0.375, 0.75, 0.375, 0.75, 0.375, 0.75, 0.3125, 0.75, 0.375, 0.75, 0.375, 0.75, 0.3125, 0.75, 0.1875, 0.75, 0.125, 0.75, 0.125, 0.75, 0.1875, 0.75, 0.3125, 0.75, 0.3125, 0.75, 0.3125, 0.75, 0.3125, 0.75, 0.3125, 0.75, 0.375, 0.75, 0.375, 0.75, 0.3125, 0.75, 0.375, 0.0, 0.375, 0.0, 0.375, 0.0, 0.375, 0.0, 0.375, 0.75, 0.375, 0.75, 0.375, 0.75, 0.375, 0.75, 0.375, 0.75, 0.3125, 0.75, 0.3125, 0.75, 0.375, 0.75, 0.1875, 0.75, 0.125, 0.75, 0.125, 0.75, 0.1875, 0.75, 0.3125, 0.75, 0.3125, 0.75, 0.3125, 0.75, 0.3125, 0.75, 0.375, 0.0, 0.375, 0.0, 0.375, 0.0, 0.375, 0.0, 0.3125, 0.75, 0.375, 0.75, 0.375, 0.75, 0.3125, 0.75, 0.3125, 0.75, 0.3125, 0.75, 0.3125, 0.75, 0.3125, 0.75, 0.1875, 0.75, 0.125, 0.75, 0.125, 0.75, 0.1875, 0.75, 0.1875, 0.75, 0.1875, 0.75, 0.1875, 0.75, 0.1875, 0.75, 0.125, 0.75, 0.1875, 0.75, 0.1875, 0.75, 0.125, 0.75, 0.375, 0.75, 0.375, 0.75, 0.375, 0.75, 0.375, 0.75, 0.375, 0.75, 0.3125, 0.75, 0.3125, 0.75, 0.375, 0.75, 0.1875, 0.75, 0.125, 0.75, 0.125, 0.75, 0.1875, 0.75, 0.3125, 0.75, 0.3125, 0.75, 0.3125, 0.75, 0.3125, 0.75, 0.375, 0.75, 0.3125, 0.75, 0.3125, 0.75, 0.375, 0.75, 0.375, 0.75, 0.375, 0.75, 0.375, 0.75, 0.375, 0.75, 0.375, 0.0, 0.375, 0.0, 0.375, 0.0, 0.375, 0.0, 0.3125, 0.75, 0.375, 0.75, 0.375, 0.75, 0.3125, 0.75, 0.1875, 0.75, 0.1875, 0.75, 0.1875, 0.75, 0.1875, 0.75, 0.125, 0.75, 0.1875, 0.75, 0.1875, 0.75, 0.125, 0.75, 0.375, 0.75, 0.375, 0.75, 0.375, 0.75, 0.375, 0.75, 0.375, 0.75, 0.3125, 0.75, 0.3125, 0.75, 0.375, 0.75, 0.125, 0.75, 0.1875, 0.75, 0.1875, 0.75, 0.125, 0.75, 0.1875, 0.75, 0.1875, 0.75, 0.1875, 0.75, 0.1875, 0.75, 0.1875, 0.75, 0.125, 0.75, 0.125, 0.75, 0.1875, 0.75, 0.3125, 0.75, 0.3125, 0.75, 0.3125, 0.75, 0.3125, 0.75, 0.375, 0.0, 0.375, 0.0, 0.375, 0.0, 0.375, 0.0, 0.3125, 0.75, 0.375, 0.75, 0.375, 0.75, 0.3125, 0.75, 0.1875, 0.75, 0.1875, 0.75, 0.1875, 0.75, 0.1875, 0.75, 0.125, 0.75, 0.1875, 0.75, 0.1875, 0.75, 0.125, 0.75, 0.375, 0.0, 0.375, 0.0, 0.375, 0.0, 0.375, 0.0, 0.3125, 0.75, 0.3125, 0.75, 0.3125, 0.75, 0.3125, 0.75, 0.375, 0.75, 0.375, 0.75, 0.375, 0.75, 0.375, 0.75, 0.375, 0.75, 0.3125, 0.75, 0.3125, 0.75, 0.375, 0.75, 0.1875, 0.75, 0.125, 0.75, 0.125, 0.75, 0.1875, 0.75, 0.3125, 0.75, 0.3125, 0.75, 0.3125, 0.75, 0.3125, 0.75, 0.375, 0.0, 0.375, 0.0, 0.375, 0.0, 0.375, 0.0, 0.3125, 0.75, 0.375, 0.75, 0.375, 0.75, 0.3125, 0.75, 0.3125, 0.75, 0.3125, 0.75, 0.3125, 0.75, 0.3125, 0.75, 0.1875, 0.75, 0.125, 0.75, 0.125, 0.75, 0.1875, 0.75, 0.3125, 0.75, 0.375, 0.75, 0.375, 0.75, 0.3125, 0.75, 0.1875, 0.75, 0.1875, 0.75, 0.1875, 0.75, 0.1875, 0.75, 0.125, 0.75, 0.1875, 0.75, 0.1875, 0.75, 0.125, 0.75, 0.375, 0.75, 0.375, 0.75, 0.375, 0.75, 0.375, 0.75, 0.375, 0.75, 0.3125, 0.75, 0.3125, 0.75, 0.375, 0.75, 0.1875, 0.75, 0.125, 0.75, 0.125, 0.75, 0.1875, 0.75, 0.3125, 0.75, 0.375, 0.75, 0.375, 0.75, 0.3125, 0.75, 0.125, 0.75, 0.1875, 0.75, 0.1875, 0.75, 0.125, 0.75, 0.375, 0.0, 0.375, 0.0, 0.375, 0.0, 0.375, 0.0, 0.3125, 0.75, 0.375, 0.75, 0.375, 0.75, 0.3125, 0.75, 0.1875, 0.75, 0.1875, 0.75, 0.1875, 0.75, 0.1875, 0.75, 0.125, 0.75, 0.1875, 0.75, 0.1875, 0.75, 0.125, 0.75, 0.375, 0.75, 0.375, 0.75, 0.375, 0.75, 0.375, 0.75, 0.375, 0.75, 0.3125, 0.75, 0.3125, 0.75, 0.375, 0.75])
me_cube_001.use_remesh_fix_poles = True
me_cube_001.use_remesh_preserve_attributes = False
me_cube_001.use_mirror_vertex_groups = False
me_cube_001.update()

# ---- objects
ob_empty = bpy.data.objects.new('Empty', None)
ob_cube = bpy.data.objects.new('Cube', me_cube_001)

# ---- transforms, parenting, visibility, modifiers, constraints
ob_empty.location = (-0.9639, 0.0, 1.159)
ob_empty.rotation_euler = (1.571, -0.0, 1.571)
ob_empty.empty_display_type = 'IMAGE'
ob_empty.empty_display_size = 5.0
ob_empty.lineart.crease_threshold = 0.0
ob_cube.location = (0.0, 0.0, 1.52)
ob_cube.scale = (0.4638, 0.4638, 0.4638)
ob_cube.lineart.crease_threshold = 0.0

# ---- collection membership
col_collection.objects.link(ob_empty)
col_collection.objects.link(ob_cube)

# ---- scene / render settings (as saved in the file)
scene.frame_start = 1; scene.frame_end = 250; scene.frame_set(0)
scene.render.engine = 'BLENDER_EEVEE_NEXT'
scene.cycles.use_denoising = False
scene.cycles.samples = 128
scene.cycles.sampling_pattern = 'TABULATED_SOBOL'
scene.cycles.use_adaptive_sampling = False
scene.cycles.use_light_tree = False
scene.view_settings.view_transform = 'Filmic'
bpy.context.view_layer.update()

# ---- added for rendering (the .blend has no active camera and no usable light): camera, sun
cam_auto = bpy.data.cameras.new('AutoCamera')
cam_auto.lens = 50.0
cam_auto.sensor_width = 36.0
cam_auto.clip_end = 1000.0
ob_auto_camera = bpy.data.objects.new('AutoCamera', cam_auto)
scene.collection.objects.link(ob_auto_camera)
ob_auto_camera.location = (4.98839, -5.97936, 5.17048)
ob_auto_camera.rotation_euler = (1.09748, -7.21219e-08, 0.694738)
scene.camera = ob_auto_camera
light_auto_sun = bpy.data.lights.new('AutoSun', 'SUN')
light_auto_sun.energy = 3.0
light_auto_sun.angle = 0.0523599
ob_auto_sun = bpy.data.objects.new('AutoSun', light_auto_sun)
scene.collection.objects.link(ob_auto_sun)
ob_auto_sun.rotation_euler = (0.872665, 0.174533, 0.523599)
bpy.context.view_layer.update()
